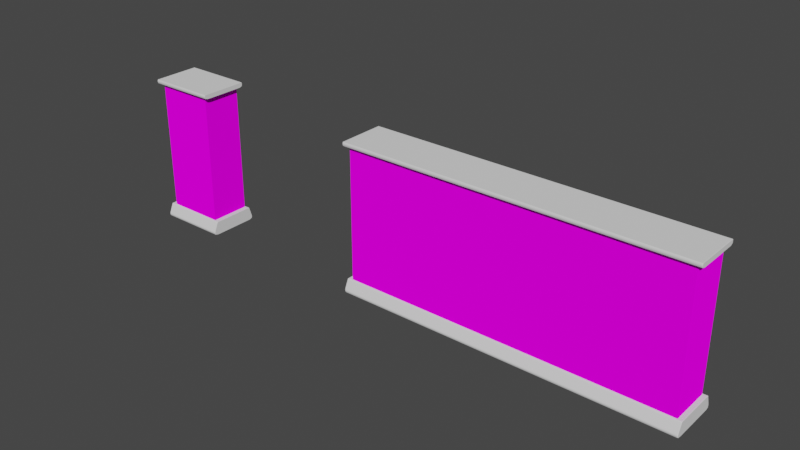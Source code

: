 # Source: Pared.blend  (saved by Blender 2.92.15; exported with 4.5.12 LTS)
import bpy
from mathutils import Matrix  # noqa: F401  (used for matrix-valued properties, if any)

bpy.ops.wm.read_factory_settings(use_empty=True)
scene = bpy.context.scene
scene.name = 'Scene'

# ---- collections
col_collection = bpy.data.collections.new('Collection'); scene.collection.children.link(col_collection)

# ---- images (referenced by path relative to the original .blend; pixels are not part of the script)
import os
ASSET_DIR = os.environ.get("B2B_ASSET_DIR", "")  # directory of the original .blend (textures are referenced by path, not embedded)
HERE = os.path.dirname(os.path.abspath(__file__))  # packed textures are extracted next to this script under _unpacked/

def load_image(name, relpath, width, height, colorspace="sRGB"):
    """Load a texture the original file referenced (path relative to the .blend, or extracted next to this script)."""
    p = next((c for c in (os.path.join(HERE, relpath), os.path.join(ASSET_DIR, relpath)) if relpath and os.path.exists(c)), "")
    if p:
        img = bpy.data.images.load(p, check_existing=True)
        img.name = name
    else:  # same state as the original file: an image datablock whose file is absent (Cycles renders it pink)
        img = bpy.data.images.new(name, width, height)
        img.source = "FILE"
        img.filepath = "//" + (relpath or name)
    img.colorspace_settings.name = colorspace
    return img
img_papelmural_jpg_001 = load_image('PapelMural.jpg.001', 'papelmural.jpg', 1024, 1024, 'sRGB')

# ---- materials (node trees are filled in below, after node groups)
mat_material_001 = bpy.data.materials.new('Material.001')
mat_material_001.use_transparent_shadow = False

# ---- material node trees
mat_material_001.use_nodes = True; mat_material_001.node_tree.nodes.clear()
_N = mat_material_001.node_tree.nodes; _L = mat_material_001.node_tree.links
n0 = _N.new('ShaderNodeOutputMaterial'); n0.name = 'Material Output'; n0.location = (300, 300)
n1 = _N.new('ShaderNodeBsdfDiffuse'); n1.name = 'Diffuse BSDF'; n1.location = (10, 300)
n1.inputs[1].default_value = 0.5
n2 = _N.new('ShaderNodeTexImage'); n2.name = 'Image Texture'; n2.location = (-280, 280)
n2.image = img_papelmural_jpg_001
_L.new(n1.outputs[0], n0.inputs[0])
_L.new(n2.outputs[0], n1.inputs[0])
n0.is_active_output = True

# ---- world
world_world = bpy.data.worlds.new('World'); scene.world = world_world
world_world.use_nodes = True; world_world.node_tree.nodes.clear()
_N = world_world.node_tree.nodes; _L = world_world.node_tree.links
n0 = _N.new('ShaderNodeOutputWorld'); n0.name = 'World Output'; n0.location = (300, 300)
n1 = _N.new('ShaderNodeBackground'); n1.name = 'Background'; n1.location = (10, 300)
n1.inputs[0].default_value = (0.05088, 0.05088, 0.05088, 1.0)
_L.new(n1.outputs[0], n0.inputs[0])
n0.is_active_output = True
world_world.color = (0.05088, 0.05088, 0.05088)
world_world.use_sun_shadow = False
world_world.sun_shadow_jitter_overblur = 0.0

# ---- meshes
me_cube = bpy.data.meshes.new('Cube')
me_cube.from_pydata([(1.001, -0.4384, 1.001), (1.001, -0.4384, -1.001), (1.001, -1.001, 1.001), (1.001, -1.001, -1.001), (-3.55, -0.4384, 1.001), (-3.55, -0.4384, -1.001), (-3.55, -1.001, 1.001), (-3.55, -1.001, -1.001), (0.9894, -0.4384, -1.001), (0.9894, -1.001, 1.001), (0.9894, -1.001, -1.001), (0.9894, -0.4384, 1.001), (-3.543, -0.4384, -1.001), (-3.543, -1.001, 1.001), (-3.543, -1.001, -1.001), (-3.543, -0.4384, 1.001), (1.001, -0.4384, 0.9622), (-3.55, -1.001, 0.9622), (1.001, -1.001, 0.9622), (-3.55, -0.4384, 0.9622), (0.9894, -0.4384, 0.9622), (0.9894, -1.001, 0.9622), (-3.543, -0.4384, 0.9622), (-3.543, -1.001, 0.9622), (1.001, -0.4384, -0.8555), (1.001, -1.001, -0.8555), (-3.55, -0.4384, -0.8555), (0.9894, -0.4384, -0.8555), (0.9894, -1.001, -0.8555), (-3.543, -0.4384, -0.8555), (-3.543, -1.001, -0.8555), (-3.55, -1.001, -0.8555), (-3.55, -0.97, -1.001), (1.001, -0.97, 1.001), (-3.55, -0.97, 1.001), (1.001, -0.97, -1.001), (0.9894, -0.97, -1.001), (0.9894, -0.97, 1.001), (-3.543, -0.97, -1.001), (-3.543, -0.97, 1.001), (1.001, -0.97, 0.9622), (-3.55, -0.97, 0.9622), (-3.55, -0.97, -0.8555), (1.001, -0.97, -0.8555), (-3.55, -0.4384, 1.001), (1.001, -0.4384, -1.001), (-3.55, -0.4384, 0.9622), (-3.55, -0.4384, -0.8555), (-3.55, -0.4384, -1.001), (1.001, -0.4384, 1.001), (0.9894, -0.4384, -1.001), (0.9894, -0.4384, 1.001), (-3.543, -0.4384, -1.001), (-3.543, -0.4384, 1.001), (1.001, -0.4384, 0.9622), (1.001, -0.4384, -0.8555), (-3.541, -1.001, -1.001), (-3.541, -0.4384, 1.001), (-3.541, -0.4384, -1.001), (-3.541, -1.001, 1.001), (-3.541, -1.001, 0.9622), (-3.541, -0.4384, 0.9622), (-3.541, -0.4384, -0.8555), (-3.541, -1.001, -0.8555), (-3.541, -0.97, 1.001), (-3.541, -0.97, -1.001), (-3.541, -0.4384, -1.001), (-3.541, -0.4384, 1.001), (-3.55, -1.001, -1.001), (1.001, -1.001, 1.001), (0.9894, -1.001, -1.001), (0.9894, -1.001, 1.001), (-3.543, -1.001, -1.001), (-3.543, -1.001, 1.001), (1.001, -1.001, 0.9622), (1.001, -1.001, -0.8555), (-3.55, -1.001, 1.001), (1.001, -1.001, -1.001), (-3.55, -1.001, 0.9622), (-3.55, -1.001, -0.8555), (-3.541, -1.001, 1.001), (-3.541, -1.001, -1.001), (-3.55, -0.4401, -1.001), (1.001, -0.4401, 1.001), (0.9894, -0.4401, -1.001), (0.9894, -0.4401, 1.001), (-3.543, -0.4401, -1.001), (-3.543, -0.4401, 1.001), (1.001, -0.4401, 0.9622), (1.001, -0.4401, -0.8555), (-3.55, -0.4401, 1.001), (1.001, -0.4401, -1.001), (-3.55, -0.4401, 0.9622), (-3.55, -0.4401, -0.8555), (-3.541, -0.4401, -1.001), (-3.541, -0.4401, 1.001)], [], [(73, 76, 6, 13), (23, 13, 6, 17), (46, 44, 4, 19), (70, 77, 3, 10), (74, 69, 2, 18), (20, 11, 0, 16), (61, 57, 11, 20), (81, 70, 10, 56), (18, 2, 9, 21), (69, 71, 9, 2), (68, 72, 14, 7), (19, 4, 15, 22), (60, 59, 13, 23), (80, 73, 13, 59), (63, 60, 23, 30), (26, 19, 22, 29), (25, 18, 21, 28), (62, 61, 20, 27), (27, 20, 16, 24), (75, 74, 18, 25), (47, 46, 19, 26), (30, 23, 17, 31), (14, 30, 31, 7), (48, 47, 26, 5), (77, 75, 25, 3), (8, 27, 24, 1), (58, 62, 27, 8), (3, 25, 28, 10), (5, 26, 29, 12), (56, 63, 30, 14), (91, 89, 43, 35), (68, 79, 42, 32), (79, 78, 41, 42), (89, 88, 40, 43), (95, 87, 39, 64), (82, 86, 38, 32), (83, 85, 37, 33), (94, 84, 36, 65), (88, 83, 33, 40), (84, 91, 35, 36), (78, 76, 34, 41), (87, 90, 34, 39), (15, 4, 44, 53), (8, 1, 45, 50), (16, 0, 49, 54), (58, 8, 50, 66), (0, 11, 51, 49), (5, 12, 52, 48), (57, 15, 53, 67), (24, 16, 54, 55), (1, 24, 55, 45), (82, 93, 47, 48), (93, 92, 46, 47), (92, 90, 44, 46), (11, 57, 67, 51), (12, 58, 66, 52), (86, 94, 65, 38), (85, 95, 64, 37), (10, 28, 63, 56), (12, 29, 62, 58), (29, 22, 61, 62), (28, 21, 60, 63), (71, 80, 59, 9), (21, 9, 59, 60), (72, 81, 56, 14), (22, 15, 57, 61), (38, 65, 81, 72), (37, 64, 80, 71), (17, 6, 76, 78), (31, 17, 78, 79), (7, 31, 79, 68), (35, 43, 75, 77), (43, 40, 74, 75), (64, 39, 73, 80), (32, 38, 72, 68), (33, 37, 71, 69), (65, 36, 70, 81), (40, 33, 69, 74), (36, 35, 77, 70), (39, 34, 76, 73), (51, 67, 95, 85), (52, 66, 94, 86), (41, 34, 90, 92), (42, 41, 92, 93), (32, 42, 93, 82), (53, 44, 90, 87), (50, 45, 91, 84), (54, 49, 83, 88), (66, 50, 84, 94), (49, 51, 85, 83), (48, 52, 86, 82), (67, 53, 87, 95), (55, 54, 88, 89), (45, 55, 89, 91)])
me_cube.polygons.foreach_set('use_smooth', [True] * 94)
_uv = me_cube.uv_layers.new(name='UVMap')
_uv.uv.foreach_set('vector', [-0.6227, 2.03, -0.6228, 2.037, -0.6228, 2.037, -0.6227, 2.03, -2.966, 0.9747, -2.966, 0.9947, -2.981, 0.9946, -2.981, 0.9747, 4.105, 0.9864, 4.105, 1.006, 4.105, 1.006, 4.105, 0.9864, -0.6149, -0.04209, -0.615, -0.03951, -0.615, -0.03951, -0.6149, -0.04209, -0.6188, 0.9786, -0.6189, 0.9986, -0.6189, 0.9986, -0.6188, 0.9786, 1.749, 0.9825, 1.749, 1.002, 1.743, 1.002, 1.743, 0.9825, 4.09, 0.9863, 4.09, 1.006, 1.749, 1.002, 1.749, 0.9825, -0.6111, -1.071, -0.6149, -0.04209, -0.6149, -0.04209, -0.6111, -1.071, -0.6188, 0.9786, -0.6189, 0.9986, -0.6247, 0.9985, -0.6247, 0.9786, -0.6189, 0.9986, -0.6189, 1.001, -0.6189, 1.001, -0.6189, 0.9986, -0.611, -1.078, -0.6111, -1.071, -0.6111, -1.071, -0.611, -1.078, 4.105, 0.9864, 4.105, 1.006, 4.091, 1.006, 4.091, 0.9864, -2.965, 0.9747, -2.965, 0.9947, -2.966, 0.9947, -2.966, 0.9747, -0.6227, 2.03, -0.6227, 2.03, -0.6227, 2.03, -0.6227, 2.03, -2.962, 0.03195, -2.965, 0.9747, -2.966, 0.9747, -2.963, 0.03195, 4.109, 0.04365, 4.105, 0.9864, 4.091, 0.9864, 4.094, 0.04362, -0.6152, 0.03583, -0.6188, 0.9786, -0.6247, 0.9786, -0.6211, 0.03582, 4.093, 0.04362, 4.09, 0.9863, 1.749, 0.9825, 1.753, 0.03975, 1.753, 0.03975, 1.749, 0.9825, 1.743, 0.9825, 1.747, 0.03974, -0.6152, 0.03583, -0.6188, 0.9786, -0.6188, 0.9786, -0.6152, 0.03583, 4.109, 0.04365, 4.105, 0.9864, 4.105, 0.9864, 4.109, 0.04365, -2.963, 0.03195, -2.966, 0.9747, -2.981, 0.9747, -2.977, 0.03192, -2.962, -0.04339, -2.963, 0.03195, -2.977, 0.03192, -2.977, -0.04341, 4.109, -0.03169, 4.109, 0.04365, 4.109, 0.04365, 4.109, -0.03169, -0.615, -0.03951, -0.6152, 0.03583, -0.6152, 0.03583, -0.615, -0.03951, 1.753, -0.03559, 1.753, 0.03975, 1.747, 0.03974, 1.747, -0.0356, 4.094, -0.03172, 4.093, 0.04362, 1.753, 0.03975, 1.753, -0.03559, -0.615, -0.03951, -0.6152, 0.03583, -0.6211, 0.03582, -0.6208, -0.03952, 4.109, -0.03169, 4.109, 0.04365, 4.094, 0.04362, 4.095, -0.03172, -2.961, -0.04339, -2.962, 0.03195, -2.963, 0.03195, -2.962, -0.04339, 1.409, 0.0507, 1.409, 0.1168, 0.7818, 0.1136, 0.7819, 0.04747, 5.897, 0.1259, 5.897, 0.1834, 5.874, 0.1832, 5.874, 0.1258, 5.897, 0.1834, 5.896, 0.9025, 5.873, 0.9024, 5.874, 0.1832, 1.409, 0.1168, 1.408, 0.9438, 0.7808, 0.9406, 0.7818, 0.1136, 1.732, 2.034, 1.732, 2.034, -0.4939, 2.03, -0.4939, 2.03, 1.744, -1.074, 1.744, -1.067, -0.4822, -1.071, -0.4822, -1.077, 1.736, 1.002, 1.736, 1.005, -0.49, 1.001, -0.49, 0.9988, 1.744, -1.067, 1.74, -0.0382, -0.4861, -0.04188, -0.4822, -1.07, 1.408, 0.9438, 1.408, 0.9613, 0.7808, 0.9581, 0.7808, 0.9406, 1.409, 0.04843, 1.409, 0.0507, 0.7819, 0.04747, 0.7819, 0.0452, 5.896, 0.9025, 5.896, 0.9178, 5.873, 0.9176, 5.873, 0.9024, 1.732, 2.034, 1.732, 2.041, -0.4939, 2.037, -0.4939, 2.03, 1.739, 2.034, 1.739, 2.041, 1.739, 2.041, 1.739, 2.034, 1.747, -0.03819, 1.747, -0.0356, 1.747, -0.0356, 1.747, -0.03819, 1.743, 0.9825, 1.743, 1.002, 1.743, 1.002, 1.743, 0.9825, 4.094, -0.03172, 1.753, -0.03559, 1.753, -0.03559, 4.094, -0.03172, 1.743, 1.002, 1.743, 1.005, 1.743, 1.005, 1.743, 1.002, 1.751, -1.074, 1.751, -1.067, 1.751, -1.067, 1.751, -1.074, 4.09, 1.006, 4.091, 1.006, 4.091, 1.006, 4.09, 1.006, 1.747, 0.03974, 1.743, 0.9825, 1.743, 0.9825, 1.747, 0.03974, 1.747, -0.0356, 1.747, 0.03974, 1.747, 0.03974, 1.747, -0.0356, 5.468, 0.1229, 5.468, 0.1804, 5.466, 0.1804, 5.466, 0.1229, 5.468, 0.1804, 5.467, 0.8996, 5.466, 0.8996, 5.466, 0.1804, 5.467, 0.8996, 5.467, 0.9148, 5.466, 0.9148, 5.466, 0.8996, 1.749, 1.002, 4.09, 1.006, 4.09, 1.006, 1.749, 1.002, 4.095, -0.03172, 4.094, -0.03172, 4.094, -0.03172, 4.095, -0.03172, 1.744, -1.067, 1.744, -1.067, -0.4822, -1.07, -0.4822, -1.071, 1.736, 1.005, 1.732, 2.034, -0.4939, 2.03, -0.49, 1.001, -0.6208, -0.03952, -0.6211, 0.03582, -2.962, 0.03195, -2.961, -0.04339, 4.095, -0.03172, 4.094, 0.04362, 4.093, 0.04362, 4.094, -0.03172, 4.094, 0.04362, 4.091, 0.9864, 4.09, 0.9863, 4.093, 0.04362, -0.6211, 0.03582, -0.6247, 0.9786, -2.965, 0.9747, -2.962, 0.03195, -0.6189, 1.001, -0.6227, 2.03, -0.6227, 2.03, -0.6189, 1.001, -0.6247, 0.9786, -0.6247, 0.9985, -2.965, 0.9947, -2.965, 0.9747, -0.6111, -1.071, -0.6111, -1.071, -0.6111, -1.071, -0.6111, -1.071, 4.091, 0.9864, 4.091, 1.006, 4.09, 1.006, 4.09, 0.9863, -0.4822, -1.071, -0.4822, -1.07, -0.6111, -1.071, -0.6111, -1.071, -0.49, 1.001, -0.4939, 2.03, -0.6227, 2.03, -0.6189, 1.001, 5.896, 0.9025, 5.896, 0.9178, 5.896, 0.9178, 5.896, 0.9025, 5.897, 0.1834, 5.896, 0.9025, 5.896, 0.9025, 5.897, 0.1834, 5.897, 0.1259, 5.897, 0.1834, 5.897, 0.1834, 5.897, 0.1259, 0.7819, 0.04747, 0.7818, 0.1136, 0.7455, 0.1134, 0.7456, 0.04729, 0.7818, 0.1136, 0.7808, 0.9406, 0.7445, 0.9404, 0.7455, 0.1134, -0.4939, 2.03, -0.4939, 2.03, -0.6227, 2.03, -0.6227, 2.03, -0.4822, -1.077, -0.4822, -1.071, -0.6111, -1.071, -0.611, -1.078, -0.49, 0.9988, -0.49, 1.001, -0.6189, 1.001, -0.6189, 0.9986, -0.4822, -1.07, -0.4861, -0.04188, -0.6149, -0.04209, -0.6111, -1.071, 0.7808, 0.9406, 0.7808, 0.9581, 0.7445, 0.9579, 0.7445, 0.9404, 0.7819, 0.0452, 0.7819, 0.04747, 0.7456, 0.04729, 0.7456, 0.04502, -0.4939, 2.03, -0.4939, 2.037, -0.6228, 2.037, -0.6227, 2.03, 1.743, 1.005, 1.739, 2.034, 1.732, 2.034, 1.736, 1.005, 1.751, -1.067, 1.751, -1.067, 1.744, -1.067, 1.744, -1.067, 5.873, 0.9024, 5.873, 0.9176, 5.467, 0.9148, 5.467, 0.8996, 5.874, 0.1832, 5.873, 0.9024, 5.467, 0.8996, 5.468, 0.1804, 5.874, 0.1258, 5.874, 0.1832, 5.468, 0.1804, 5.468, 0.1229, 1.739, 2.034, 1.739, 2.041, 1.732, 2.041, 1.732, 2.034, 1.411, 0.04844, 1.411, 0.05071, 1.409, 0.0507, 1.409, 0.04843, 1.41, 0.9438, 1.41, 0.9613, 1.408, 0.9613, 1.408, 0.9438, 1.751, -1.067, 1.747, -0.03819, 1.74, -0.0382, 1.744, -1.067, 1.743, 1.002, 1.743, 1.005, 1.736, 1.005, 1.736, 1.002, 1.751, -1.074, 1.751, -1.067, 1.744, -1.067, 1.744, -1.074, 1.739, 2.034, 1.739, 2.034, 1.732, 2.034, 1.732, 2.034, 1.411, 0.1168, 1.41, 0.9438, 1.408, 0.9438, 1.409, 0.1168, 1.411, 0.05071, 1.411, 0.1168, 1.409, 0.1168, 1.409, 0.0507])
me_cube.materials.append(mat_material_001)
me_cube.use_remesh_preserve_volume = False
me_cube.use_remesh_preserve_attributes = False
me_cube.use_mirror_vertex_groups = False
me_cube.update()
me_cube_001 = bpy.data.meshes.new('Cube.001')
me_cube_001.from_pydata([(-2.264, -0.3266, -1.0), (-2.264, -0.3266, -0.9469), (-2.264, 0.3266, -1.0), (-2.264, 0.3266, -0.9469), (2.414, -0.3266, -1.0), (2.414, -0.3266, -0.9469), (2.414, 0.3266, -1.0), (2.414, 0.3266, -0.9469), (-2.264, 0.2907, -1.014), (-2.264, 0.2907, -0.9469), (2.414, 0.2907, -1.014), (2.414, 0.2907, -0.9469), (-2.264, -0.2769, -1.014), (2.414, -0.2769, -0.9469), (-2.264, -0.2769, -0.9469), (2.414, -0.2769, -1.014), (-2.264, -0.337, -0.9734), (-2.264, 0.337, -0.9734), (2.414, 0.337, -0.9734), (2.414, -0.337, -0.9734), (2.414, 0.2907, -0.9803), (-2.264, 0.2907, -0.9803), (-2.264, -0.2769, -0.9803), (2.414, -0.2769, -0.9803), (2.405, 0.3266, -1.0), (2.405, 0.3266, -0.9469), (2.405, -0.3266, -1.0), (2.405, -0.3266, -0.9469), (2.405, 0.2907, -0.9469), (2.405, 0.2907, -1.014), (2.405, -0.2769, -0.9469), (2.405, -0.2769, -1.014), (2.405, -0.337, -0.9734), (2.405, 0.337, -0.9734), (-2.261, 0.3266, -1.0), (-2.261, -0.3266, -0.9469), (-2.261, 0.2907, -1.014), (-2.261, -0.2769, -1.014), (-2.261, -0.337, -0.9734), (-2.261, 0.3266, -0.9469), (-2.261, -0.3266, -1.0), (-2.261, 0.2907, -0.9469), (-2.261, -0.2769, -0.9469), (-2.261, 0.337, -0.9734), (-2.264, 0.3271, -0.9986), (2.414, 0.3271, -0.9986), (2.414, -0.3271, -0.9986), (2.414, 0.2907, -1.012), (-2.264, 0.2907, -1.012), (-2.264, -0.2769, -1.012), (2.414, -0.2769, -1.012), (-2.264, -0.3271, -0.9986), (2.405, 0.3271, -0.9986), (2.405, -0.3271, -0.9986), (-2.261, 0.3271, -0.9986), (-2.261, -0.3271, -0.9986), (-2.264, -0.3269, -0.9478), (-2.264, 0.3269, -0.9478), (2.414, 0.3269, -0.9478), (2.414, -0.3269, -0.9478), (2.414, 0.2907, -0.948), (-2.264, 0.2907, -0.948), (-2.264, -0.2769, -0.948), (2.414, -0.2769, -0.948), (2.405, -0.3269, -0.9478), (2.405, 0.3269, -0.9478), (-2.261, 0.3269, -0.9478), (-2.261, -0.3269, -0.9478), (-2.264, 0.3243, -0.9469), (2.414, 0.3243, -1.001), (-2.264, 0.3243, -1.001), (2.414, 0.3243, -0.9469), (2.414, 0.334, -0.9739), (-2.264, 0.334, -0.9739), (2.405, 0.3243, -1.001), (2.405, 0.3243, -0.9469), (-2.261, 0.3243, -1.001), (-2.261, 0.3243, -0.9469), (-2.264, 0.3248, -0.9995), (2.414, 0.3248, -0.9995), (2.414, 0.3246, -0.9478), (-2.264, 0.3246, -0.9478), (-2.264, -0.3251, -1.0), (2.414, -0.3251, -0.9469), (-2.264, -0.3251, -0.9469), (2.414, -0.3251, -1.0), (-2.264, -0.3352, -0.9736), (2.414, -0.3352, -0.9736), (2.405, -0.3251, -0.9469), (2.405, -0.3251, -1.0), (-2.261, -0.3251, -1.0), (-2.261, -0.3251, -0.9469), (2.414, -0.3256, -0.999), (-2.264, -0.3256, -0.999), (-2.264, -0.3254, -0.9478), (2.414, -0.3254, -0.9478), (-2.264, 0.295, -1.012), (2.414, 0.295, -0.9469), (2.414, 0.2963, -0.9795), (2.405, 0.295, -1.012), (2.405, 0.295, -0.9469), (-2.261, 0.295, -1.012), (-2.261, 0.295, -0.9469), (2.414, 0.2951, -1.01), (2.414, 0.2951, -0.948), (-2.264, 0.295, -0.9469), (2.414, 0.295, -1.012), (-2.264, 0.2963, -0.9795), (-2.264, 0.2951, -1.01), (-2.264, 0.2951, -0.948), (-2.264, -0.2789, -0.9469), (2.414, -0.2789, -1.013), (-2.264, -0.2793, -0.9801), (-2.264, -0.2789, -1.012), (-2.264, -0.2789, -0.948), (-2.264, -0.2789, -1.013), (2.414, -0.2789, -0.9469), (2.414, -0.2793, -0.9801), (2.405, -0.2789, -0.9469), (2.405, -0.2789, -1.013), (-2.261, -0.2789, -1.013), (-2.261, -0.2789, -0.9469), (2.414, -0.2789, -1.012), (2.414, -0.2789, -0.948), (-2.264, 0.286, -0.9469), (2.414, 0.286, -1.014), (-2.264, 0.286, -1.014), (2.414, 0.286, -0.9469), (2.414, 0.286, -0.9803), (-2.264, 0.286, -0.9803), (2.405, 0.286, -1.014), (2.405, 0.286, -0.9469), (-2.261, 0.286, -1.014), (-2.261, 0.286, -0.9469), (-2.264, 0.286, -1.012), (2.414, 0.286, -1.012), (2.414, 0.286, -0.948), (-2.264, 0.286, -0.948)], [], [(81, 68, 3, 57), (65, 25, 7, 58), (95, 83, 5, 59), (67, 35, 1, 56), (89, 85, 4, 26), (91, 84, 1, 35), (102, 105, 9, 41), (99, 106, 10, 29), (104, 97, 11, 60), (137, 124, 9, 61), (114, 110, 14, 62), (133, 124, 14, 42), (130, 125, 15, 31), (136, 127, 13, 63), (135, 128, 23, 50), (113, 112, 22, 49), (134, 129, 21, 48), (103, 98, 20, 47), (55, 38, 16, 51), (92, 87, 19, 46), (52, 33, 18, 45), (78, 73, 17, 44), (54, 43, 33, 52), (46, 19, 32, 53), (132, 130, 31, 37), (127, 131, 30, 13), (101, 99, 29, 36), (97, 100, 28, 11), (83, 88, 27, 5), (90, 89, 26, 40), (59, 5, 27, 64), (66, 39, 25, 65), (57, 3, 39, 66), (82, 90, 40, 0), (96, 101, 36, 8), (126, 132, 37, 12), (44, 17, 43, 54), (53, 32, 38, 55), (131, 133, 42, 30), (100, 102, 41, 28), (88, 91, 35, 27), (64, 27, 35, 67), (26, 53, 55, 40), (2, 44, 54, 34), (4, 46, 53, 26), (34, 54, 52, 24), (70, 78, 44, 2), (24, 52, 45, 6), (85, 92, 46, 4), (40, 55, 51, 0), (106, 103, 47, 10), (126, 134, 48, 8), (115, 113, 49, 12), (125, 135, 50, 15), (32, 64, 67, 38), (17, 57, 66, 43), (43, 66, 65, 33), (19, 59, 64, 32), (128, 136, 63, 23), (112, 114, 62, 22), (129, 137, 61, 21), (98, 104, 60, 20), (38, 67, 56, 16), (87, 95, 59, 19), (33, 65, 58, 18), (73, 81, 57, 17), (107, 109, 81, 73), (18, 58, 80, 72), (6, 45, 79, 69), (96, 108, 78, 70), (25, 39, 77, 75), (2, 34, 76, 70), (7, 25, 75, 71), (34, 24, 74, 76), (108, 107, 73, 78), (45, 18, 72, 79), (58, 7, 71, 80), (24, 6, 69, 74), (39, 3, 68, 77), (109, 105, 68, 81), (117, 123, 95, 87), (16, 56, 94, 86), (0, 51, 93, 82), (111, 122, 92, 85), (118, 121, 91, 88), (115, 120, 90, 82), (120, 119, 89, 90), (116, 118, 88, 83), (122, 117, 87, 92), (51, 16, 86, 93), (56, 1, 84, 94), (121, 110, 84, 91), (119, 111, 85, 89), (123, 116, 83, 95), (61, 9, 105, 109), (48, 21, 107, 108), (8, 48, 108, 96), (21, 61, 109, 107), (72, 80, 104, 98), (69, 79, 103, 106), (75, 77, 102, 100), (70, 76, 101, 96), (71, 75, 100, 97), (76, 74, 99, 101), (79, 72, 98, 103), (80, 71, 97, 104), (74, 69, 106, 99), (77, 68, 105, 102), (63, 13, 116, 123), (31, 15, 111, 119), (42, 14, 110, 121), (50, 23, 117, 122), (13, 30, 118, 116), (37, 31, 119, 120), (12, 37, 120, 115), (30, 42, 121, 118), (15, 50, 122, 111), (23, 63, 123, 117), (86, 94, 114, 112), (82, 93, 113, 115), (93, 86, 112, 113), (94, 84, 110, 114), (22, 62, 137, 129), (20, 60, 136, 128), (10, 47, 135, 125), (12, 49, 134, 126), (28, 41, 133, 131), (8, 36, 132, 126), (11, 28, 131, 127), (36, 29, 130, 132), (49, 22, 129, 134), (47, 20, 128, 135), (60, 11, 127, 136), (29, 10, 125, 130), (41, 9, 124, 133), (62, 14, 124, 137)])
me_cube_001.polygons.foreach_set('use_smooth', [True] * 136)
_uv = me_cube_001.uv_layers.new(name='UVMap')
_uv.uv.foreach_set('vector', [0.6208, 0.2491, 0.6248, 0.2491, 0.625, 0.25, 0.6207, 0.25, 0.6207, 0.4995, 0.625, 0.4995, 0.625, 0.5, 0.6207, 0.5, 0.6208, 0.7494, 0.6249, 0.7494, 0.625, 0.75, 0.6207, 0.75, 0.6207, 0.9998, 0.625, 0.9998, 0.625, 1.0, 0.6207, 1.0, 0.3745, 0.7494, 0.3752, 0.7494, 0.375, 0.75, 0.3745, 0.75, 0.8748, 0.7494, 0.875, 0.7494, 0.875, 0.75, 0.8748, 0.75, 0.8748, 0.5121, 0.875, 0.5121, 0.875, 0.5137, 0.8748, 0.5137, 0.3745, 0.5121, 0.375, 0.5121, 0.375, 0.5137, 0.3745, 0.5137, 0.6207, 0.5121, 0.625, 0.5121, 0.625, 0.5137, 0.6207, 0.5137, 0.6207, 0.2345, 0.625, 0.2345, 0.625, 0.2363, 0.6207, 0.2363, 0.6206, 0.01828, 0.6251, 0.01825, 0.625, 0.019, 0.6207, 0.019, 0.8748, 0.5155, 0.875, 0.5155, 0.875, 0.731, 0.8748, 0.731, 0.3745, 0.5155, 0.375, 0.5155, 0.375, 0.731, 0.3745, 0.731, 0.6207, 0.5155, 0.625, 0.5155, 0.625, 0.731, 0.6207, 0.731, 0.3815, 0.5155, 0.5, 0.5155, 0.5, 0.731, 0.3815, 0.731, 0.3817, 0.01828, 0.5, 0.01826, 0.5, 0.019, 0.3815, 0.019, 0.3815, 0.2345, 0.5, 0.2345, 0.5, 0.2363, 0.3815, 0.2363, 0.3817, 0.5121, 0.5, 0.5121, 0.5, 0.5137, 0.3815, 0.5137, 0.3815, 0.9998, 0.5, 0.9998, 0.5, 1.0, 0.3815, 1.0, 0.3813, 0.7494, 0.5, 0.7494, 0.5, 0.75, 0.3815, 0.75, 0.3815, 0.4995, 0.5, 0.4995, 0.5, 0.5, 0.3815, 0.5, 0.3813, 0.2491, 0.5, 0.2491, 0.5, 0.25, 0.3815, 0.25, 0.3815, 0.2502, 0.5, 0.2502, 0.5, 0.4995, 0.3815, 0.4995, 0.3815, 0.75, 0.5, 0.75, 0.5, 0.7505, 0.3815, 0.7505, 0.1252, 0.5155, 0.3745, 0.5155, 0.3745, 0.731, 0.1252, 0.731, 0.625, 0.5155, 0.6255, 0.5155, 0.6255, 0.731, 0.625, 0.731, 0.1252, 0.5121, 0.3745, 0.5121, 0.3745, 0.5137, 0.1252, 0.5137, 0.625, 0.5121, 0.6255, 0.5121, 0.6255, 0.5137, 0.625, 0.5137, 0.6249, 0.7494, 0.6255, 0.7494, 0.6255, 0.75, 0.625, 0.75, 0.1252, 0.7494, 0.3745, 0.7494, 0.3745, 0.75, 0.1252, 0.75, 0.6207, 0.75, 0.625, 0.75, 0.625, 0.7505, 0.6207, 0.7505, 0.6207, 0.2502, 0.625, 0.2502, 0.625, 0.4995, 0.6207, 0.4995, 0.6207, 0.25, 0.625, 0.25, 0.625, 0.2502, 0.6207, 0.2502, 0.125, 0.7494, 0.1252, 0.7494, 0.1252, 0.75, 0.125, 0.75, 0.125, 0.5121, 0.1252, 0.5121, 0.1252, 0.5137, 0.125, 0.5137, 0.125, 0.5155, 0.1252, 0.5155, 0.1252, 0.731, 0.125, 0.731, 0.3815, 0.25, 0.5, 0.25, 0.5, 0.2502, 0.3815, 0.2502, 0.3815, 0.7505, 0.5, 0.7505, 0.5, 0.9998, 0.3815, 0.9998, 0.6255, 0.5155, 0.8748, 0.5155, 0.8748, 0.731, 0.6255, 0.731, 0.6255, 0.5121, 0.8748, 0.5121, 0.8748, 0.5137, 0.6255, 0.5137, 0.6255, 0.7494, 0.8748, 0.7494, 0.8748, 0.75, 0.6255, 0.75, 0.6207, 0.7505, 0.625, 0.7505, 0.625, 0.9998, 0.6207, 0.9998, 0.375, 0.7505, 0.3815, 0.7505, 0.3815, 0.9998, 0.375, 0.9998, 0.375, 0.25, 0.3815, 0.25, 0.3815, 0.2502, 0.375, 0.2502, 0.375, 0.75, 0.3815, 0.75, 0.3815, 0.7505, 0.375, 0.7505, 0.375, 0.2502, 0.3815, 0.2502, 0.3815, 0.4995, 0.375, 0.4995, 0.3755, 0.2491, 0.3813, 0.2491, 0.3815, 0.25, 0.375, 0.25, 0.375, 0.4995, 0.3815, 0.4995, 0.3815, 0.5, 0.375, 0.5, 0.3752, 0.7494, 0.3813, 0.7494, 0.3815, 0.75, 0.375, 0.75, 0.375, 0.9998, 0.3815, 0.9998, 0.3815, 1.0, 0.375, 1.0, 0.375, 0.5121, 0.3817, 0.5121, 0.3815, 0.5137, 0.375, 0.5137, 0.375, 0.2345, 0.3815, 0.2345, 0.3815, 0.2363, 0.375, 0.2363, 0.3748, 0.01825, 0.3817, 0.01828, 0.3815, 0.019, 0.375, 0.019, 0.375, 0.5155, 0.3815, 0.5155, 0.3815, 0.731, 0.375, 0.731, 0.5, 0.7505, 0.6207, 0.7505, 0.6207, 0.9998, 0.5, 0.9998, 0.5, 0.25, 0.6207, 0.25, 0.6207, 0.2502, 0.5, 0.2502, 0.5, 0.2502, 0.6207, 0.2502, 0.6207, 0.4995, 0.5, 0.4995, 0.5, 0.75, 0.6207, 0.75, 0.6207, 0.7505, 0.5, 0.7505, 0.5, 0.5155, 0.6207, 0.5155, 0.6207, 0.731, 0.5, 0.731, 0.5, 0.01826, 0.6206, 0.01828, 0.6207, 0.019, 0.5, 0.019, 0.5, 0.2345, 0.6207, 0.2345, 0.6207, 0.2363, 0.5, 0.2363, 0.5, 0.5121, 0.6207, 0.5121, 0.6207, 0.5137, 0.5, 0.5137, 0.5, 0.9998, 0.6207, 0.9998, 0.6207, 1.0, 0.5, 1.0, 0.5, 0.7494, 0.6208, 0.7494, 0.6207, 0.75, 0.5, 0.75, 0.5, 0.4995, 0.6207, 0.4995, 0.6207, 0.5, 0.5, 0.5, 0.5, 0.2491, 0.6208, 0.2491, 0.6207, 0.25, 0.5, 0.25, 0.5, 0.2379, 0.6207, 0.2379, 0.6208, 0.2491, 0.5, 0.2491, 0.5, 0.5, 0.6207, 0.5, 0.6208, 0.5009, 0.5, 0.5009, 0.375, 0.5, 0.3815, 0.5, 0.3813, 0.5009, 0.3752, 0.5009, 0.3749, 0.2379, 0.3817, 0.2379, 0.3813, 0.2491, 0.3755, 0.2491, 0.6255, 0.5, 0.8748, 0.5, 0.8748, 0.5009, 0.6255, 0.5009, 0.125, 0.5, 0.1252, 0.5, 0.1252, 0.5009, 0.125, 0.5009, 0.625, 0.5, 0.6255, 0.5, 0.6255, 0.5009, 0.6249, 0.5009, 0.1252, 0.5, 0.3745, 0.5, 0.3745, 0.5009, 0.1252, 0.5009, 0.3817, 0.2379, 0.5, 0.2379, 0.5, 0.2491, 0.3813, 0.2491, 0.3815, 0.5, 0.5, 0.5, 0.5, 0.5009, 0.3813, 0.5009, 0.6207, 0.5, 0.625, 0.5, 0.6249, 0.5009, 0.6208, 0.5009, 0.3745, 0.5, 0.375, 0.5, 0.3752, 0.5009, 0.3745, 0.5009, 0.8748, 0.5, 0.875, 0.5, 0.875, 0.5009, 0.8748, 0.5009, 0.6207, 0.2379, 0.6251, 0.2379, 0.6248, 0.2491, 0.6208, 0.2491, 0.5, 0.7317, 0.6206, 0.7317, 0.6208, 0.7494, 0.5, 0.7494, 0.5, 0.0, 0.6207, 0.0, 0.6208, 0.0005616, 0.5, 0.0005758, 0.375, 0.0, 0.3815, 0.0, 0.3813, 0.0005566, 0.3754, 0.0006226, 0.3749, 0.7317, 0.3817, 0.7317, 0.3813, 0.7494, 0.3752, 0.7494, 0.6255, 0.7317, 0.8748, 0.7317, 0.8748, 0.7494, 0.6255, 0.7494, 0.125, 0.7317, 0.1252, 0.7317, 0.1252, 0.7494, 0.125, 0.7494, 0.1252, 0.7317, 0.3745, 0.7317, 0.3745, 0.7494, 0.1252, 0.7494, 0.625, 0.7317, 0.6255, 0.7317, 0.6255, 0.7494, 0.6249, 0.7494, 0.3817, 0.7317, 0.5, 0.7317, 0.5, 0.7494, 0.3813, 0.7494, 0.3815, 0.0, 0.5, 0.0, 0.5, 0.0005758, 0.3813, 0.0005566, 0.6207, 0.0, 0.625, 0.0, 0.6248, 0.0006017, 0.6208, 0.0005616, 0.8748, 0.7317, 0.875, 0.7317, 0.875, 0.7494, 0.8748, 0.7494, 0.3745, 0.7317, 0.3749, 0.7317, 0.3752, 0.7494, 0.3745, 0.7494, 0.6206, 0.7317, 0.625, 0.7317, 0.6249, 0.7494, 0.6208, 0.7494, 0.6207, 0.2363, 0.625, 0.2363, 0.6251, 0.2379, 0.6207, 0.2379, 0.3815, 0.2363, 0.5, 0.2363, 0.5, 0.2379, 0.3817, 0.2379, 0.375, 0.2363, 0.3815, 0.2363, 0.3817, 0.2379, 0.3749, 0.2379, 0.5, 0.2363, 0.6207, 0.2363, 0.6207, 0.2379, 0.5, 0.2379, 0.5, 0.5009, 0.6208, 0.5009, 0.6207, 0.5121, 0.5, 0.5121, 0.3752, 0.5009, 0.3813, 0.5009, 0.3817, 0.5121, 0.375, 0.5121, 0.6255, 0.5009, 0.8748, 0.5009, 0.8748, 0.5121, 0.6255, 0.5121, 0.125, 0.5009, 0.1252, 0.5009, 0.1252, 0.5121, 0.125, 0.5121, 0.6249, 0.5009, 0.6255, 0.5009, 0.6255, 0.5121, 0.625, 0.5121, 0.1252, 0.5009, 0.3745, 0.5009, 0.3745, 0.5121, 0.1252, 0.5121, 0.3813, 0.5009, 0.5, 0.5009, 0.5, 0.5121, 0.3817, 0.5121, 0.6208, 0.5009, 0.6249, 0.5009, 0.625, 0.5121, 0.6207, 0.5121, 0.3745, 0.5009, 0.3752, 0.5009, 0.375, 0.5121, 0.3745, 0.5121, 0.8748, 0.5009, 0.875, 0.5009, 0.875, 0.5121, 0.8748, 0.5121, 0.6207, 0.731, 0.625, 0.731, 0.625, 0.7317, 0.6206, 0.7317, 0.3745, 0.731, 0.375, 0.731, 0.3749, 0.7317, 0.3745, 0.7317, 0.8748, 0.731, 0.875, 0.731, 0.875, 0.7317, 0.8748, 0.7317, 0.3815, 0.731, 0.5, 0.731, 0.5, 0.7317, 0.3817, 0.7317, 0.625, 0.731, 0.6255, 0.731, 0.6255, 0.7317, 0.625, 0.7317, 0.1252, 0.731, 0.3745, 0.731, 0.3745, 0.7317, 0.1252, 0.7317, 0.125, 0.731, 0.1252, 0.731, 0.1252, 0.7317, 0.125, 0.7317, 0.6255, 0.731, 0.8748, 0.731, 0.8748, 0.7317, 0.6255, 0.7317, 0.375, 0.731, 0.3815, 0.731, 0.3817, 0.7317, 0.3749, 0.7317, 0.5, 0.731, 0.6207, 0.731, 0.6206, 0.7317, 0.5, 0.7317, 0.5, 0.0005758, 0.6208, 0.0005616, 0.6206, 0.01828, 0.5, 0.01826, 0.3754, 0.0006226, 0.3813, 0.0005566, 0.3817, 0.01828, 0.3748, 0.01825, 0.3813, 0.0005566, 0.5, 0.0005758, 0.5, 0.01826, 0.3817, 0.01828, 0.6208, 0.0005616, 0.6248, 0.0006017, 0.6251, 0.01825, 0.6206, 0.01828, 0.5, 0.019, 0.6207, 0.019, 0.6207, 0.2345, 0.5, 0.2345, 0.5, 0.5137, 0.6207, 0.5137, 0.6207, 0.5155, 0.5, 0.5155, 0.375, 0.5137, 0.3815, 0.5137, 0.3815, 0.5155, 0.375, 0.5155, 0.375, 0.019, 0.3815, 0.019, 0.3815, 0.2345, 0.375, 0.2345, 0.6255, 0.5137, 0.8748, 0.5137, 0.8748, 0.5155, 0.6255, 0.5155, 0.125, 0.5137, 0.1252, 0.5137, 0.1252, 0.5155, 0.125, 0.5155, 0.625, 0.5137, 0.6255, 0.5137, 0.6255, 0.5155, 0.625, 0.5155, 0.1252, 0.5137, 0.3745, 0.5137, 0.3745, 0.5155, 0.1252, 0.5155, 0.3815, 0.019, 0.5, 0.019, 0.5, 0.2345, 0.3815, 0.2345, 0.3815, 0.5137, 0.5, 0.5137, 0.5, 0.5155, 0.3815, 0.5155, 0.6207, 0.5137, 0.625, 0.5137, 0.625, 0.5155, 0.6207, 0.5155, 0.3745, 0.5137, 0.375, 0.5137, 0.375, 0.5155, 0.3745, 0.5155, 0.8748, 0.5137, 0.875, 0.5137, 0.875, 0.5155, 0.8748, 0.5155, 0.6207, 0.019, 0.625, 0.019, 0.625, 0.2345, 0.6207, 0.2345])
me_cube_001.use_remesh_fix_poles = True
me_cube_001.use_remesh_preserve_attributes = False
me_cube_001.update()
me_cube_002 = bpy.data.meshes.new('Cube.002')
me_cube_002.from_pydata([(-2.264, -0.3466, -1.0), (-2.264, -0.3466, -0.9469), (-2.264, 0.3466, -1.0), (-2.264, 0.3466, -0.9469), (2.414, -0.3466, -1.0), (2.414, -0.3466, -0.9469), (2.414, 0.3466, -1.0), (2.414, 0.3466, -0.9469), (-2.264, 0.3085, -1.014), (-2.264, 0.3085, -0.8213), (2.414, 0.3085, -1.014), (2.414, 0.3085, -0.8213), (-2.264, -0.2939, -1.014), (2.414, -0.2939, -0.8213), (-2.264, -0.2939, -0.8213), (2.414, -0.2939, -1.014), (-2.264, -0.3577, -0.9734), (-2.264, 0.3577, -0.9734), (2.414, 0.3577, -0.9734), (2.414, -0.3577, -0.9734), (2.414, 0.3085, -0.9803), (-2.264, 0.3085, -0.9803), (-2.264, -0.2939, -0.9803), (2.414, -0.2939, -0.9803), (-2.259, 0.3466, -1.0), (-2.259, 0.3466, -0.9469), (-2.259, -0.3466, -1.0), (-2.259, -0.3466, -0.9469), (-2.259, 0.3085, -0.8213), (-2.259, 0.3085, -1.014), (-2.259, -0.2939, -0.8213), (-2.259, -0.2939, -1.014), (-2.259, -0.3577, -0.9734), (-2.259, 0.3577, -0.9734), (2.4, 0.3466, -0.9469), (2.4, -0.3466, -1.0), (2.4, 0.3085, -0.8213), (2.4, -0.2939, -0.8213), (2.4, 0.3577, -0.9734), (2.4, 0.3466, -1.0), (2.4, -0.3466, -0.9469), (2.4, 0.3085, -1.014), (2.4, -0.2939, -1.014), (2.4, -0.3577, -0.9734), (-2.264, 0.3099, -0.826), (2.414, 0.3099, -1.013), (-2.264, 0.3099, -1.013), (2.414, 0.3099, -0.826), (2.414, 0.3104, -0.9801), (-2.264, 0.3104, -0.9801), (-2.259, 0.3099, -1.013), (-2.259, 0.3099, -0.826), (2.4, 0.3099, -0.826), (2.4, 0.3099, -1.013), (-2.264, -0.2691, -0.8213), (2.414, -0.2691, -1.014), (-2.264, -0.2691, -1.014), (2.414, -0.2691, -0.8213), (2.414, -0.2691, -0.9803), (-2.264, -0.2691, -0.9803), (-2.259, -0.2691, -1.014), (-2.259, -0.2691, -0.8213), (2.4, -0.2691, -0.8213), (2.4, -0.2691, -1.014), (-2.264, 0.3019, -0.8213), (2.414, 0.3019, -1.014), (-2.264, 0.3019, -0.9803), (-2.264, 0.3019, -1.014), (2.414, 0.3019, -0.8213), (2.414, 0.3019, -0.9803), (-2.259, 0.3019, -1.014), (-2.259, 0.3019, -0.8213), (2.4, 0.3019, -0.8213), (2.4, 0.3019, -1.014), (-2.264, 0.3482, -0.9962), (2.414, 0.3482, -0.9962), (2.414, -0.3482, -0.9962), (2.414, 0.3085, -1.009), (-2.264, 0.3085, -1.009), (-2.264, -0.2939, -1.009), (2.414, -0.2939, -1.009), (-2.264, -0.3482, -0.9962), (-2.259, 0.3482, -0.9962), (-2.259, -0.3482, -0.9962), (2.4, -0.3482, -0.9962), (2.4, 0.3482, -0.9962), (-2.264, 0.31, -1.009), (2.414, 0.31, -1.009), (-2.264, -0.2691, -1.009), (2.414, -0.2691, -1.009), (2.414, 0.3019, -1.009), (-2.264, 0.3019, -1.009), (-2.264, -0.2984, -1.013), (2.414, -0.2984, -0.832), (-2.264, -0.2984, -0.832), (2.414, -0.2984, -1.013), (-2.264, -0.2994, -0.9797), (2.414, -0.2994, -0.9797), (-2.259, -0.2984, -0.832), (-2.259, -0.2984, -1.013), (2.4, -0.2984, -0.832), (2.4, -0.2984, -1.013), (2.414, -0.2985, -1.008), (-2.264, -0.2985, -1.008), (-2.264, -0.3467, -0.9472), (-2.264, 0.3467, -0.9472), (2.414, 0.3467, -0.9472), (2.414, -0.3467, -0.9472), (2.414, 0.3085, -0.8235), (-2.264, 0.3085, -0.8235), (-2.264, -0.2939, -0.8235), (2.414, -0.2939, -0.8235), (-2.259, -0.3467, -0.9472), (-2.259, 0.3467, -0.9472), (2.4, -0.3467, -0.9472), (2.4, 0.3467, -0.9472), (2.414, 0.31, -0.8282), (-2.264, 0.31, -0.8282), (2.414, -0.2691, -0.8235), (-2.264, -0.2691, -0.8235), (2.414, 0.3019, -0.8235), (-2.264, 0.3019, -0.8235), (-2.264, -0.2984, -0.8341), (2.414, -0.2984, -0.8341), (-2.264, -0.3406, -1.002), (2.414, -0.3406, -0.9326), (2.414, -0.3504, -0.9742), (-2.259, -0.3406, -0.9326), (-2.259, -0.3406, -1.002), (2.4, -0.3406, -0.9326), (2.4, -0.3406, -1.002), (2.414, -0.342, -0.9977), (-2.264, -0.3406, -0.9326), (2.414, -0.3406, -1.002), (-2.264, -0.3504, -0.9742), (-2.264, -0.342, -0.9977), (-2.264, -0.3407, -0.9332), (2.414, -0.3407, -0.9332), (-2.264, 0.3419, -0.9313), (2.414, 0.3419, -1.002), (-2.264, 0.3516, -0.9743), (-2.264, 0.3419, -1.002), (2.414, 0.3419, -0.9313), (2.414, 0.3516, -0.9743), (-2.259, 0.3419, -1.002), (-2.259, 0.3419, -0.9313), (2.4, 0.3419, -0.9313), (2.4, 0.3419, -1.002), (2.414, 0.3433, -0.9978), (-2.264, 0.3433, -0.9978), (2.414, 0.342, -0.932), (-2.264, 0.342, -0.932)], [], [(151, 138, 3, 105), (115, 34, 7, 106), (137, 125, 5, 107), (112, 27, 1, 104), (130, 133, 4, 35), (127, 132, 1, 27), (51, 44, 9, 28), (53, 45, 10, 41), (116, 47, 11, 108), (121, 64, 9, 109), (122, 94, 14, 110), (61, 54, 14, 30), (63, 55, 15, 42), (118, 57, 13, 111), (89, 58, 23, 80), (103, 96, 22, 79), (91, 66, 21, 78), (87, 48, 20, 77), (83, 32, 16, 81), (131, 126, 19, 76), (85, 38, 18, 75), (149, 140, 17, 74), (74, 17, 33, 82), (84, 43, 32, 83), (56, 60, 31, 12), (62, 61, 30, 37), (46, 50, 29, 8), (52, 51, 28, 36), (129, 127, 27, 40), (124, 128, 26, 0), (114, 40, 27, 112), (105, 3, 25, 113), (107, 5, 40, 114), (125, 129, 40, 5), (47, 52, 36, 11), (57, 62, 37, 13), (76, 19, 43, 84), (82, 33, 38, 85), (60, 63, 42, 31), (50, 53, 41, 29), (128, 130, 35, 26), (113, 25, 34, 115), (144, 147, 53, 50), (142, 146, 52, 47), (146, 145, 51, 52), (141, 144, 50, 46), (78, 21, 49, 86), (148, 143, 48, 87), (150, 142, 47, 116), (147, 139, 45, 53), (145, 138, 44, 51), (109, 9, 44, 117), (70, 73, 63, 60), (68, 72, 62, 57), (72, 71, 61, 62), (67, 70, 60, 56), (79, 22, 59, 88), (90, 69, 58, 89), (120, 68, 57, 118), (73, 65, 55, 63), (71, 64, 54, 61), (110, 14, 54, 119), (28, 9, 64, 71), (41, 10, 65, 73), (108, 11, 68, 120), (77, 20, 69, 90), (8, 29, 70, 67), (36, 28, 71, 72), (11, 36, 72, 68), (29, 41, 73, 70), (88, 59, 66, 91), (119, 54, 64, 121), (56, 88, 91, 67), (10, 77, 90, 65), (65, 90, 89, 55), (12, 79, 88, 56), (139, 148, 87, 45), (8, 78, 86, 46), (24, 82, 85, 39), (4, 76, 84, 35), (35, 84, 83, 26), (2, 74, 82, 24), (141, 149, 74, 2), (39, 85, 75, 6), (133, 131, 76, 4), (26, 83, 81, 0), (45, 87, 77, 10), (67, 91, 78, 8), (92, 103, 79, 12), (55, 89, 80, 15), (124, 135, 103, 92), (15, 80, 102, 95), (31, 42, 101, 99), (13, 37, 100, 93), (12, 31, 99, 92), (37, 30, 98, 100), (80, 23, 97, 102), (135, 134, 96, 103), (136, 132, 94, 122), (30, 14, 94, 98), (42, 15, 95, 101), (111, 13, 93, 123), (23, 111, 123, 97), (134, 136, 122, 96), (59, 119, 121, 66), (20, 108, 120, 69), (22, 110, 119, 59), (69, 120, 118, 58), (21, 109, 117, 49), (143, 150, 116, 48), (33, 113, 115, 38), (19, 107, 114, 43), (17, 105, 113, 33), (43, 114, 112, 32), (58, 118, 111, 23), (96, 122, 110, 22), (66, 121, 109, 21), (48, 116, 108, 20), (32, 112, 104, 16), (126, 137, 107, 19), (38, 115, 106, 18), (140, 151, 105, 17), (97, 123, 137, 126), (16, 104, 136, 134), (104, 1, 132, 136), (81, 16, 134, 135), (0, 81, 135, 124), (95, 102, 131, 133), (99, 101, 130, 128), (93, 100, 129, 125), (92, 99, 128, 124), (100, 98, 127, 129), (102, 97, 126, 131), (98, 94, 132, 127), (101, 95, 133, 130), (123, 93, 125, 137), (49, 117, 151, 140), (18, 106, 150, 143), (46, 86, 149, 141), (6, 75, 148, 139), (25, 3, 138, 145), (39, 6, 139, 147), (106, 7, 142, 150), (75, 18, 143, 148), (2, 24, 144, 141), (34, 25, 145, 146), (7, 34, 146, 142), (24, 39, 147, 144), (86, 49, 140, 149), (117, 44, 138, 151)])
me_cube_002.polygons.foreach_set('use_smooth', [True] * 150)
_uv = me_cube_002.uv_layers.new(name='UVMap')
_uv.uv.foreach_set('vector', [0.6024, 0.2477, 0.6147, 0.248, 0.625, 0.25, 0.5985, 0.2493, 0.6232, 0.4992, 0.625, 0.4992, 0.625, 0.5, 0.5985, 0.5007, 0.6052, 0.7473, 0.6193, 0.7477, 0.625, 0.75, 0.6016, 0.7493, 0.6232, 0.9997, 0.625, 0.9997, 0.625, 1.0, 0.6232, 1.0, 0.3742, 0.7478, 0.3753, 0.7478, 0.375, 0.75, 0.3742, 0.75, 0.8747, 0.7478, 0.875, 0.7478, 0.875, 0.75, 0.8747, 0.75, 0.8747, 0.5132, 0.875, 0.5132, 0.875, 0.5137, 0.8747, 0.5137, 0.3742, 0.5132, 0.375, 0.5132, 0.375, 0.5137, 0.3742, 0.5137, 0.6226, 0.5132, 0.625, 0.5132, 0.625, 0.5137, 0.6234, 0.5137, 0.6232, 0.2339, 0.625, 0.2339, 0.625, 0.2363, 0.6234, 0.2363, 0.6232, 0.01737, 0.625, 0.01737, 0.625, 0.019, 0.6232, 0.019, 0.8747, 0.7221, 0.875, 0.7221, 0.875, 0.731, 0.8747, 0.731, 0.3742, 0.7221, 0.375, 0.7221, 0.375, 0.731, 0.3742, 0.731, 0.6232, 0.7221, 0.625, 0.7221, 0.625, 0.731, 0.6232, 0.731, 0.3929, 0.7221, 0.5, 0.7221, 0.5, 0.731, 0.3929, 0.731, 0.3936, 0.01745, 0.5, 0.01737, 0.5, 0.019, 0.3929, 0.019, 0.3929, 0.2339, 0.5, 0.2339, 0.5, 0.2363, 0.3928, 0.2363, 0.393, 0.5132, 0.5, 0.5132, 0.5, 0.5137, 0.3928, 0.5137, 0.3929, 0.9997, 0.5, 0.9997, 0.5, 1.0, 0.3929, 1.0, 0.3926, 0.7479, 0.5, 0.7478, 0.5, 0.75, 0.3929, 0.75, 0.3929, 0.4992, 0.5, 0.4992, 0.5, 0.5, 0.3929, 0.5, 0.3925, 0.2483, 0.5, 0.2483, 0.5, 0.25, 0.3929, 0.25, 0.3929, 0.25, 0.5, 0.25, 0.5, 0.2503, 0.3929, 0.2503, 0.3929, 0.7508, 0.5, 0.7508, 0.5, 0.9997, 0.3929, 0.9997, 0.125, 0.7221, 0.1253, 0.7221, 0.1253, 0.731, 0.125, 0.731, 0.6258, 0.7221, 0.8747, 0.7221, 0.8747, 0.731, 0.6258, 0.731, 0.125, 0.5132, 0.1253, 0.5132, 0.1253, 0.5137, 0.125, 0.5137, 0.6258, 0.5132, 0.8747, 0.5132, 0.8747, 0.5137, 0.6258, 0.5137, 0.6258, 0.7478, 0.8747, 0.7478, 0.8747, 0.75, 0.6258, 0.75, 0.125, 0.7478, 0.1253, 0.7478, 0.1253, 0.75, 0.125, 0.75, 0.6232, 0.7508, 0.625, 0.7508, 0.625, 0.9997, 0.6232, 0.9997, 0.5985, 0.2493, 0.625, 0.25, 0.625, 0.2503, 0.6232, 0.2503, 0.6016, 0.7493, 0.625, 0.75, 0.625, 0.7508, 0.6232, 0.7508, 0.6193, 0.7477, 0.6258, 0.7478, 0.6258, 0.75, 0.625, 0.75, 0.625, 0.5132, 0.6258, 0.5132, 0.6258, 0.5137, 0.625, 0.5137, 0.625, 0.7221, 0.6258, 0.7221, 0.6258, 0.731, 0.625, 0.731, 0.3929, 0.75, 0.5, 0.75, 0.5, 0.7508, 0.3929, 0.7508, 0.3929, 0.2503, 0.5, 0.2503, 0.5, 0.4992, 0.3929, 0.4992, 0.1253, 0.7221, 0.3742, 0.7221, 0.3742, 0.731, 0.1253, 0.731, 0.1253, 0.5132, 0.3742, 0.5132, 0.3742, 0.5137, 0.1253, 0.5137, 0.1253, 0.7478, 0.3742, 0.7478, 0.3742, 0.75, 0.1253, 0.75, 0.6232, 0.2503, 0.625, 0.2503, 0.625, 0.4992, 0.6232, 0.4992, 0.1253, 0.5017, 0.3742, 0.5017, 0.3742, 0.5132, 0.1253, 0.5132, 0.6181, 0.5019, 0.6258, 0.5017, 0.6258, 0.5132, 0.625, 0.5132, 0.6258, 0.5017, 0.8747, 0.5017, 0.8747, 0.5132, 0.6258, 0.5132, 0.125, 0.5017, 0.1253, 0.5017, 0.1253, 0.5132, 0.125, 0.5132, 0.3928, 0.2363, 0.5, 0.2363, 0.5, 0.2368, 0.393, 0.2368, 0.3925, 0.5017, 0.5, 0.5017, 0.5, 0.5132, 0.393, 0.5132, 0.6024, 0.5023, 0.6181, 0.5019, 0.625, 0.5132, 0.6226, 0.5132, 0.3742, 0.5017, 0.3756, 0.5018, 0.375, 0.5132, 0.3742, 0.5132, 0.8747, 0.5017, 0.875, 0.5017, 0.875, 0.5132, 0.8747, 0.5132, 0.6234, 0.2363, 0.625, 0.2363, 0.625, 0.2368, 0.6226, 0.2368, 0.1253, 0.5161, 0.3742, 0.5161, 0.3742, 0.7221, 0.1253, 0.7221, 0.625, 0.5161, 0.6258, 0.5161, 0.6258, 0.7221, 0.625, 0.7221, 0.6258, 0.5161, 0.8747, 0.5161, 0.8747, 0.7221, 0.6258, 0.7221, 0.125, 0.5161, 0.1253, 0.5161, 0.1253, 0.7221, 0.125, 0.7221, 0.3929, 0.019, 0.5, 0.019, 0.5, 0.02795, 0.3929, 0.02795, 0.3929, 0.5161, 0.5, 0.5161, 0.5, 0.7221, 0.3929, 0.7221, 0.6232, 0.5161, 0.625, 0.5161, 0.625, 0.7221, 0.6232, 0.7221, 0.3742, 0.5161, 0.375, 0.5161, 0.375, 0.7221, 0.3742, 0.7221, 0.8747, 0.5161, 0.875, 0.5161, 0.875, 0.7221, 0.8747, 0.7221, 0.6232, 0.019, 0.625, 0.019, 0.625, 0.02795, 0.6232, 0.02795, 0.8747, 0.5137, 0.875, 0.5137, 0.875, 0.5161, 0.8747, 0.5161, 0.3742, 0.5137, 0.375, 0.5137, 0.375, 0.5161, 0.3742, 0.5161, 0.6234, 0.5137, 0.625, 0.5137, 0.625, 0.5161, 0.6232, 0.5161, 0.3928, 0.5137, 0.5, 0.5137, 0.5, 0.5161, 0.3929, 0.5161, 0.125, 0.5137, 0.1253, 0.5137, 0.1253, 0.5161, 0.125, 0.5161, 0.6258, 0.5137, 0.8747, 0.5137, 0.8747, 0.5161, 0.6258, 0.5161, 0.625, 0.5137, 0.6258, 0.5137, 0.6258, 0.5161, 0.625, 0.5161, 0.1253, 0.5137, 0.3742, 0.5137, 0.3742, 0.5161, 0.1253, 0.5161, 0.3929, 0.02795, 0.5, 0.02795, 0.5, 0.2339, 0.3929, 0.2339, 0.6232, 0.02795, 0.625, 0.02795, 0.625, 0.2339, 0.6232, 0.2339, 0.375, 0.02795, 0.3929, 0.02795, 0.3929, 0.2339, 0.375, 0.2339, 0.375, 0.5137, 0.3928, 0.5137, 0.3929, 0.5161, 0.375, 0.5161, 0.375, 0.5161, 0.3929, 0.5161, 0.3929, 0.7221, 0.375, 0.7221, 0.375, 0.019, 0.3929, 0.019, 0.3929, 0.02795, 0.375, 0.02795, 0.3756, 0.5018, 0.3925, 0.5017, 0.393, 0.5132, 0.375, 0.5132, 0.375, 0.2363, 0.3928, 0.2363, 0.393, 0.2368, 0.375, 0.2368, 0.375, 0.2503, 0.3929, 0.2503, 0.3929, 0.4992, 0.375, 0.4992, 0.375, 0.75, 0.3929, 0.75, 0.3929, 0.7508, 0.375, 0.7508, 0.375, 0.7508, 0.3929, 0.7508, 0.3929, 0.9997, 0.375, 0.9997, 0.375, 0.25, 0.3929, 0.25, 0.3929, 0.2503, 0.375, 0.2503, 0.3761, 0.2482, 0.3925, 0.2483, 0.3929, 0.25, 0.375, 0.25, 0.375, 0.4992, 0.3929, 0.4992, 0.3929, 0.5, 0.375, 0.5, 0.3753, 0.7478, 0.3926, 0.7479, 0.3929, 0.75, 0.375, 0.75, 0.375, 0.9997, 0.3929, 0.9997, 0.3929, 1.0, 0.375, 1.0, 0.375, 0.5132, 0.393, 0.5132, 0.3928, 0.5137, 0.375, 0.5137, 0.375, 0.2339, 0.3929, 0.2339, 0.3928, 0.2363, 0.375, 0.2363, 0.3744, 0.0173, 0.3936, 0.01745, 0.3929, 0.019, 0.375, 0.019, 0.375, 0.7221, 0.3929, 0.7221, 0.3929, 0.731, 0.375, 0.731, 0.3757, 0.002234, 0.3927, 0.00214, 0.3936, 0.01745, 0.3744, 0.0173, 0.375, 0.731, 0.3929, 0.731, 0.3936, 0.7325, 0.3747, 0.7327, 0.1253, 0.731, 0.3742, 0.731, 0.3742, 0.7326, 0.1253, 0.7326, 0.625, 0.731, 0.6258, 0.731, 0.6258, 0.7326, 0.625, 0.7326, 0.125, 0.731, 0.1253, 0.731, 0.1253, 0.7326, 0.125, 0.7326, 0.6258, 0.731, 0.8747, 0.731, 0.8747, 0.7326, 0.6258, 0.7326, 0.3929, 0.731, 0.5, 0.731, 0.5, 0.7326, 0.3936, 0.7325, 0.3927, 0.00214, 0.5, 0.002162, 0.5, 0.01737, 0.3936, 0.01745, 0.5872, 0.003316, 0.6086, 0.002687, 0.625, 0.01737, 0.6232, 0.01737, 0.8747, 0.731, 0.875, 0.731, 0.875, 0.7326, 0.8747, 0.7326, 0.3742, 0.731, 0.375, 0.731, 0.3747, 0.7327, 0.3742, 0.7326, 0.6232, 0.731, 0.625, 0.731, 0.625, 0.7326, 0.6232, 0.7326, 0.5, 0.731, 0.6232, 0.731, 0.6232, 0.7326, 0.5, 0.7326, 0.5, 0.002162, 0.5872, 0.003316, 0.6232, 0.01737, 0.5, 0.01737, 0.5, 0.02795, 0.6232, 0.02795, 0.6232, 0.2339, 0.5, 0.2339, 0.5, 0.5137, 0.6234, 0.5137, 0.6232, 0.5161, 0.5, 0.5161, 0.5, 0.019, 0.6232, 0.019, 0.6232, 0.02795, 0.5, 0.02795, 0.5, 0.5161, 0.6232, 0.5161, 0.6232, 0.7221, 0.5, 0.7221, 0.5, 0.2363, 0.6234, 0.2363, 0.6226, 0.2368, 0.5, 0.2368, 0.5, 0.5017, 0.6024, 0.5023, 0.6226, 0.5132, 0.5, 0.5132, 0.5, 0.2503, 0.6232, 0.2503, 0.6232, 0.4992, 0.5, 0.4992, 0.5, 0.75, 0.6016, 0.7493, 0.6232, 0.7508, 0.5, 0.7508, 0.5, 0.25, 0.5985, 0.2493, 0.6232, 0.2503, 0.5, 0.2503, 0.5, 0.7508, 0.6232, 0.7508, 0.6232, 0.9997, 0.5, 0.9997, 0.5, 0.7221, 0.6232, 0.7221, 0.6232, 0.731, 0.5, 0.731, 0.5, 0.01737, 0.6232, 0.01737, 0.6232, 0.019, 0.5, 0.019, 0.5, 0.2339, 0.6232, 0.2339, 0.6234, 0.2363, 0.5, 0.2363, 0.5, 0.5132, 0.6226, 0.5132, 0.6234, 0.5137, 0.5, 0.5137, 0.5, 0.9997, 0.6232, 0.9997, 0.6232, 1.0, 0.5, 1.0, 0.5, 0.7478, 0.6052, 0.7473, 0.6016, 0.7493, 0.5, 0.75, 0.5, 0.4992, 0.6232, 0.4992, 0.5985, 0.5007, 0.5, 0.5, 0.5, 0.2483, 0.6024, 0.2477, 0.5985, 0.2493, 0.5, 0.25, 0.5, 0.7326, 0.6232, 0.7326, 0.6052, 0.7473, 0.5, 0.7478, 0.5, 0.0, 0.5801, 0.001381, 0.5872, 0.003316, 0.5, 0.002162, 0.5801, 0.001381, 0.625, 0.0, 0.6086, 0.002687, 0.5872, 0.003316, 0.3929, 0.0, 0.5, 0.0, 0.5, 0.002162, 0.3927, 0.00214, 0.375, 0.0, 0.3929, 0.0, 0.3927, 0.00214, 0.3757, 0.002234, 0.3747, 0.7327, 0.3936, 0.7325, 0.3926, 0.7479, 0.3753, 0.7478, 0.1253, 0.7326, 0.3742, 0.7326, 0.3742, 0.7478, 0.1253, 0.7478, 0.625, 0.7326, 0.6258, 0.7326, 0.6258, 0.7478, 0.6193, 0.7477, 0.125, 0.7326, 0.1253, 0.7326, 0.1253, 0.7478, 0.125, 0.7478, 0.6258, 0.7326, 0.8747, 0.7326, 0.8747, 0.7478, 0.6258, 0.7478, 0.3936, 0.7325, 0.5, 0.7326, 0.5, 0.7478, 0.3926, 0.7479, 0.8747, 0.7326, 0.875, 0.7326, 0.875, 0.7478, 0.8747, 0.7478, 0.3742, 0.7326, 0.3747, 0.7327, 0.3753, 0.7478, 0.3742, 0.7478, 0.6232, 0.7326, 0.625, 0.7326, 0.6193, 0.7477, 0.6052, 0.7473, 0.5, 0.2368, 0.6226, 0.2368, 0.6024, 0.2477, 0.5, 0.2483, 0.5, 0.5, 0.5985, 0.5007, 0.6024, 0.5023, 0.5, 0.5017, 0.375, 0.2368, 0.393, 0.2368, 0.3925, 0.2483, 0.3761, 0.2482, 0.375, 0.5, 0.3929, 0.5, 0.3925, 0.5017, 0.3756, 0.5018, 0.8747, 0.5, 0.875, 0.5, 0.875, 0.5017, 0.8747, 0.5017, 0.3742, 0.5, 0.375, 0.5, 0.3756, 0.5018, 0.3742, 0.5017, 0.5985, 0.5007, 0.625, 0.5, 0.6181, 0.5019, 0.6024, 0.5023, 0.3929, 0.5, 0.5, 0.5, 0.5, 0.5017, 0.3925, 0.5017, 0.125, 0.5, 0.1253, 0.5, 0.1253, 0.5017, 0.125, 0.5017, 0.6258, 0.5, 0.8747, 0.5, 0.8747, 0.5017, 0.6258, 0.5017, 0.625, 0.5, 0.6258, 0.5, 0.6258, 0.5017, 0.6181, 0.5019, 0.1253, 0.5, 0.3742, 0.5, 0.3742, 0.5017, 0.1253, 0.5017, 0.393, 0.2368, 0.5, 0.2368, 0.5, 0.2483, 0.3925, 0.2483, 0.6226, 0.2368, 0.625, 0.2368, 0.6147, 0.248, 0.6024, 0.2477])
me_cube_002.use_remesh_fix_poles = True
me_cube_002.use_remesh_preserve_attributes = False
me_cube_002.update()
me_cube_007 = bpy.data.meshes.new('Cube.007')
me_cube_007.from_pydata([(0.1828, -0.4384, 1.001), (0.1828, -0.4384, -1.001), (0.1828, -1.001, 1.001), (0.1828, -1.001, -1.001), (-0.6482, -0.4384, 1.001), (-0.6482, -0.4384, -1.001), (-0.6482, -1.001, 1.001), (-0.6482, -1.001, -1.001), (0.1807, -0.4384, -1.001), (0.1807, -1.001, 1.001), (0.1807, -1.001, -1.001), (0.1807, -0.4384, 1.001), (-0.647, -0.4384, -1.001), (-0.647, -1.001, 1.001), (-0.647, -1.001, -1.001), (-0.647, -0.4384, 1.001), (0.1828, -0.4384, 0.9622), (-0.6482, -1.001, 0.9622), (0.1828, -1.001, 0.9622), (-0.6482, -0.4384, 0.9622), (0.1807, -0.4384, 0.9622), (0.1807, -1.001, 0.9622), (-0.647, -0.4384, 0.9622), (-0.647, -1.001, 0.9622), (0.1828, -0.4384, -0.8555), (0.1828, -1.001, -0.8555), (-0.6482, -0.4384, -0.8555), (0.1807, -0.4384, -0.8555), (0.1807, -1.001, -0.8555), (-0.647, -0.4384, -0.8555), (-0.647, -1.001, -0.8555), (-0.6482, -1.001, -0.8555), (-0.6482, -0.97, -1.001), (0.1828, -0.97, 1.001), (-0.6482, -0.97, 1.001), (0.1828, -0.97, -1.001), (0.1807, -0.97, -1.001), (0.1807, -0.97, 1.001), (-0.647, -0.97, -1.001), (-0.647, -0.97, 1.001), (0.1828, -0.97, 0.9622), (-0.6482, -0.97, 0.9622), (-0.6482, -0.97, -0.8555), (0.1828, -0.97, -0.8555), (-0.6482, -0.4384, 1.001), (0.1828, -0.4384, -1.001), (-0.6482, -0.4384, 0.9622), (-0.6482, -0.4384, -0.8555), (-0.6482, -0.4384, -1.001), (0.1828, -0.4384, 1.001), (0.1807, -0.4384, -1.001), (0.1807, -0.4384, 1.001), (-0.647, -0.4384, -1.001), (-0.647, -0.4384, 1.001), (0.1828, -0.4384, 0.9622), (0.1828, -0.4384, -0.8555), (-0.6467, -1.001, -1.001), (-0.6467, -0.4384, 1.001), (-0.6467, -0.4384, -1.001), (-0.6467, -1.001, 1.001), (-0.6467, -1.001, 0.9622), (-0.6467, -0.4384, 0.9622), (-0.6467, -0.4384, -0.8555), (-0.6467, -1.001, -0.8555), (-0.6467, -0.97, 1.001), (-0.6467, -0.97, -1.001), (-0.6467, -0.4384, -1.001), (-0.6467, -0.4384, 1.001), (-0.6482, -1.001, -1.001), (0.1828, -1.001, 1.001), (0.1807, -1.001, -1.001), (0.1807, -1.001, 1.001), (-0.647, -1.001, -1.001), (-0.647, -1.001, 1.001), (0.1828, -1.001, 0.9622), (0.1828, -1.001, -0.8555), (-0.6482, -1.001, 1.001), (0.1828, -1.001, -1.001), (-0.6482, -1.001, 0.9622), (-0.6482, -1.001, -0.8555), (-0.6467, -1.001, 1.001), (-0.6467, -1.001, -1.001), (-0.6482, -0.4401, -1.001), (0.1828, -0.4401, 1.001), (0.1807, -0.4401, -1.001), (0.1807, -0.4401, 1.001), (-0.647, -0.4401, -1.001), (-0.647, -0.4401, 1.001), (0.1828, -0.4401, 0.9622), (0.1828, -0.4401, -0.8555), (-0.6482, -0.4401, 1.001), (0.1828, -0.4401, -1.001), (-0.6482, -0.4401, 0.9622), (-0.6482, -0.4401, -0.8555), (-0.6467, -0.4401, -1.001), (-0.6467, -0.4401, 1.001)], [], [(73, 76, 6, 13), (23, 13, 6, 17), (46, 44, 4, 19), (70, 77, 3, 10), (74, 69, 2, 18), (20, 11, 0, 16), (61, 57, 11, 20), (81, 70, 10, 56), (18, 2, 9, 21), (69, 71, 9, 2), (68, 72, 14, 7), (19, 4, 15, 22), (60, 59, 13, 23), (80, 73, 13, 59), (63, 60, 23, 30), (26, 19, 22, 29), (25, 18, 21, 28), (62, 61, 20, 27), (27, 20, 16, 24), (75, 74, 18, 25), (47, 46, 19, 26), (30, 23, 17, 31), (14, 30, 31, 7), (48, 47, 26, 5), (77, 75, 25, 3), (8, 27, 24, 1), (58, 62, 27, 8), (3, 25, 28, 10), (5, 26, 29, 12), (56, 63, 30, 14), (91, 89, 43, 35), (68, 79, 42, 32), (79, 78, 41, 42), (89, 88, 40, 43), (95, 87, 39, 64), (82, 86, 38, 32), (83, 85, 37, 33), (94, 84, 36, 65), (88, 83, 33, 40), (84, 91, 35, 36), (78, 76, 34, 41), (87, 90, 34, 39), (15, 4, 44, 53), (8, 1, 45, 50), (16, 0, 49, 54), (58, 8, 50, 66), (0, 11, 51, 49), (5, 12, 52, 48), (57, 15, 53, 67), (24, 16, 54, 55), (1, 24, 55, 45), (82, 93, 47, 48), (93, 92, 46, 47), (92, 90, 44, 46), (11, 57, 67, 51), (12, 58, 66, 52), (86, 94, 65, 38), (85, 95, 64, 37), (10, 28, 63, 56), (12, 29, 62, 58), (29, 22, 61, 62), (28, 21, 60, 63), (71, 80, 59, 9), (21, 9, 59, 60), (72, 81, 56, 14), (22, 15, 57, 61), (38, 65, 81, 72), (37, 64, 80, 71), (17, 6, 76, 78), (31, 17, 78, 79), (7, 31, 79, 68), (35, 43, 75, 77), (43, 40, 74, 75), (64, 39, 73, 80), (32, 38, 72, 68), (33, 37, 71, 69), (65, 36, 70, 81), (40, 33, 69, 74), (36, 35, 77, 70), (39, 34, 76, 73), (51, 67, 95, 85), (52, 66, 94, 86), (41, 34, 90, 92), (42, 41, 92, 93), (32, 42, 93, 82), (53, 44, 90, 87), (50, 45, 91, 84), (54, 49, 83, 88), (66, 50, 84, 94), (49, 51, 85, 83), (48, 52, 86, 82), (67, 53, 87, 95), (55, 54, 88, 89), (45, 55, 89, 91)])
me_cube_007.polygons.foreach_set('use_smooth', [True] * 94)
_uv = me_cube_007.uv_layers.new(name='UVMap')
_uv.uv.foreach_set('vector', [0.6029, 2.038, 0.6029, 2.045, 0.6029, 2.045, 0.6029, 2.038, 0.05129, 0.9807, 0.05129, 1.001, 0.04783, 1.001, 0.04783, 0.9807, 1.713, 0.9807, 1.713, 1.001, 1.713, 1.001, 1.713, 0.9807, 0.6029, -0.04584, 0.6029, -0.04323, 0.6029, -0.04323, 0.6029, -0.04584, 0.6029, 0.9807, 0.6029, 1.001, 0.6029, 1.001, 0.6029, 0.9807, 1.159, 0.9807, 1.159, 1.001, 1.158, 1.001, 1.158, 0.9807, 1.709, 0.9807, 1.709, 1.001, 1.159, 1.001, 1.159, 0.9807, 0.6029, -1.08, 0.6029, -0.04584, 0.6029, -0.04584, 0.6029, -1.08, 0.6029, 0.9807, 0.6029, 1.001, 0.6015, 1.001, 0.6015, 0.9807, 0.6029, 1.001, 0.6029, 1.003, 0.6029, 1.003, 0.6029, 1.001, 0.6029, -1.087, 0.6029, -1.081, 0.6029, -1.081, 0.6029, -1.087, 1.713, 0.9807, 1.713, 1.001, 1.709, 1.001, 1.709, 0.9807, 0.05151, 0.9807, 0.05151, 1.001, 0.05129, 1.001, 0.05129, 0.9807, 0.6029, 2.038, 0.6029, 2.038, 0.6029, 2.038, 0.6029, 2.038, 0.05151, 0.03254, 0.05151, 0.9807, 0.05129, 0.9807, 0.05129, 0.03254, 1.713, 0.03254, 1.713, 0.9807, 1.709, 0.9807, 1.709, 0.03254, 0.6029, 0.03254, 0.6029, 0.9807, 0.6015, 0.9807, 0.6015, 0.03254, 1.709, 0.03254, 1.709, 0.9807, 1.159, 0.9807, 1.159, 0.03254, 1.159, 0.03254, 1.159, 0.9807, 1.158, 0.9807, 1.158, 0.03254, 0.6029, 0.03254, 0.6029, 0.9807, 0.6029, 0.9807, 0.6029, 0.03254, 1.713, 0.03254, 1.713, 0.9807, 1.713, 0.9807, 1.713, 0.03254, 0.05129, 0.03254, 0.05129, 0.9807, 0.04783, 0.9807, 0.04783, 0.03254, 0.05129, -0.04323, 0.05129, 0.03254, 0.04783, 0.03254, 0.04783, -0.04323, 1.713, -0.04323, 1.713, 0.03254, 1.713, 0.03254, 1.713, -0.04323, 0.6029, -0.04323, 0.6029, 0.03254, 0.6029, 0.03254, 0.6029, -0.04323, 1.159, -0.04323, 1.159, 0.03254, 1.158, 0.03254, 1.158, -0.04323, 1.709, -0.04323, 1.709, 0.03254, 1.159, 0.03254, 1.159, -0.04323, 0.6029, -0.04323, 0.6029, 0.03254, 0.6015, 0.03254, 0.6015, -0.04323, 1.713, -0.04323, 1.713, 0.03254, 1.709, 0.03254, 1.709, -0.04323, 0.05151, -0.04323, 0.05151, 0.03254, 0.05129, 0.03254, 0.05129, -0.04323, 1.156, -0.04323, 1.156, 0.03254, 0.6331, 0.03254, 0.6331, -0.04323, 2.268, -0.04323, 2.268, 0.03254, 2.238, 0.03254, 2.238, -0.04323, 2.268, 0.03254, 2.268, 0.9807, 2.238, 0.9807, 2.238, 0.03254, 1.156, 0.03254, 1.156, 0.9807, 0.6331, 0.9807, 0.6331, 0.03254, 1.156, 2.038, 1.156, 2.038, 0.6331, 2.038, 0.6331, 2.038, 1.156, -1.087, 1.156, -1.081, 0.6331, -1.081, 0.6331, -1.087, 1.156, 1.001, 1.156, 1.003, 0.6331, 1.003, 0.6331, 1.001, 1.156, -1.08, 1.156, -0.04584, 0.6331, -0.04584, 0.6331, -1.08, 1.156, 0.9807, 1.156, 1.001, 0.6331, 1.001, 0.6331, 0.9807, 1.156, -0.04584, 1.156, -0.04323, 0.6331, -0.04323, 0.6331, -0.04584, 2.268, 0.9807, 2.268, 1.001, 2.238, 1.001, 2.238, 0.9807, 1.156, 2.038, 1.156, 2.045, 0.6331, 2.045, 0.6331, 2.038, 1.158, 2.038, 1.158, 2.045, 1.158, 2.045, 1.158, 2.038, 1.158, -0.04584, 1.158, -0.04323, 1.158, -0.04323, 1.158, -0.04584, 1.158, 0.9807, 1.158, 1.001, 1.158, 1.001, 1.158, 0.9807, 1.709, -0.04323, 1.159, -0.04323, 1.159, -0.04323, 1.709, -0.04323, 1.158, 1.001, 1.158, 1.003, 1.158, 1.003, 1.158, 1.001, 1.158, -1.087, 1.158, -1.081, 1.158, -1.081, 1.158, -1.087, 1.709, 1.001, 1.709, 1.001, 1.709, 1.001, 1.709, 1.001, 1.158, 0.03254, 1.158, 0.9807, 1.158, 0.9807, 1.158, 0.03254, 1.158, -0.04323, 1.158, 0.03254, 1.158, 0.03254, 1.158, -0.04323, 1.715, -0.04323, 1.715, 0.03254, 1.713, 0.03254, 1.713, -0.04323, 1.715, 0.03254, 1.715, 0.9807, 1.713, 0.9807, 1.713, 0.03254, 1.715, 0.9807, 1.715, 1.001, 1.713, 1.001, 1.713, 0.9807, 1.159, 1.001, 1.709, 1.001, 1.709, 1.001, 1.159, 1.001, 1.709, -0.04323, 1.709, -0.04323, 1.709, -0.04323, 1.709, -0.04323, 1.156, -1.081, 1.156, -1.08, 0.6331, -1.08, 0.6331, -1.081, 1.156, 1.003, 1.156, 2.038, 0.6331, 2.038, 0.6331, 1.003, 0.6015, -0.04323, 0.6015, 0.03254, 0.05151, 0.03254, 0.05151, -0.04323, 1.709, -0.04323, 1.709, 0.03254, 1.709, 0.03254, 1.709, -0.04323, 1.709, 0.03254, 1.709, 0.9807, 1.709, 0.9807, 1.709, 0.03254, 0.6015, 0.03254, 0.6015, 0.9807, 0.05151, 0.9807, 0.05151, 0.03254, 0.6029, 1.003, 0.6029, 2.038, 0.6029, 2.038, 0.6029, 1.003, 0.6015, 0.9807, 0.6015, 1.001, 0.05151, 1.001, 0.05151, 0.9807, 0.6029, -1.081, 0.6029, -1.08, 0.6029, -1.08, 0.6029, -1.081, 1.709, 0.9807, 1.709, 1.001, 1.709, 1.001, 1.709, 0.9807, 0.6331, -1.081, 0.6331, -1.08, 0.6029, -1.08, 0.6029, -1.081, 0.6331, 1.003, 0.6331, 2.038, 0.6029, 2.038, 0.6029, 1.003, 2.268, 0.9807, 2.268, 1.001, 2.268, 1.001, 2.268, 0.9807, 2.268, 0.03254, 2.268, 0.9807, 2.268, 0.9807, 2.268, 0.03254, 2.268, -0.04323, 2.268, 0.03254, 2.268, 0.03254, 2.268, -0.04323, 0.6331, -0.04323, 0.6331, 0.03254, 0.6029, 0.03254, 0.6029, -0.04323, 0.6331, 0.03254, 0.6331, 0.9807, 0.6029, 0.9807, 0.6029, 0.03254, 0.6331, 2.038, 0.6331, 2.038, 0.6029, 2.038, 0.6029, 2.038, 0.6331, -1.087, 0.6331, -1.081, 0.6029, -1.081, 0.6029, -1.087, 0.6331, 1.001, 0.6331, 1.003, 0.6029, 1.003, 0.6029, 1.001, 0.6331, -1.08, 0.6331, -0.04584, 0.6029, -0.04584, 0.6029, -1.08, 0.6331, 0.9807, 0.6331, 1.001, 0.6029, 1.001, 0.6029, 0.9807, 0.6331, -0.04584, 0.6331, -0.04323, 0.6029, -0.04323, 0.6029, -0.04584, 0.6331, 2.038, 0.6331, 2.045, 0.6029, 2.045, 0.6029, 2.038, 1.158, 1.003, 1.158, 2.038, 1.156, 2.038, 1.156, 1.003, 1.158, -1.081, 1.158, -1.08, 1.156, -1.08, 1.156, -1.081, 2.238, 0.9807, 2.238, 1.001, 1.715, 1.001, 1.715, 0.9807, 2.238, 0.03254, 2.238, 0.9807, 1.715, 0.9807, 1.715, 0.03254, 2.238, -0.04323, 2.238, 0.03254, 1.715, 0.03254, 1.715, -0.04323, 1.158, 2.038, 1.158, 2.045, 1.156, 2.045, 1.156, 2.038, 1.158, -0.04584, 1.158, -0.04323, 1.156, -0.04323, 1.156, -0.04584, 1.158, 0.9807, 1.158, 1.001, 1.156, 1.001, 1.156, 0.9807, 1.158, -1.08, 1.158, -0.04584, 1.156, -0.04584, 1.156, -1.08, 1.158, 1.001, 1.158, 1.003, 1.156, 1.003, 1.156, 1.001, 1.158, -1.087, 1.158, -1.081, 1.156, -1.081, 1.156, -1.087, 1.158, 2.038, 1.158, 2.038, 1.156, 2.038, 1.156, 2.038, 1.158, 0.03254, 1.158, 0.9807, 1.156, 0.9807, 1.156, 0.03254, 1.158, -0.04323, 1.158, 0.03254, 1.156, 0.03254, 1.156, -0.04323])
me_cube_007.materials.append(mat_material_001)
me_cube_007.use_remesh_preserve_volume = False
me_cube_007.use_remesh_preserve_attributes = False
me_cube_007.use_mirror_vertex_groups = False
me_cube_007.update()
me_cube_008 = bpy.data.meshes.new('Cube.008')
me_cube_008.from_pydata([(-0.4689, -0.3266, -1.0), (-0.4689, -0.3266, -0.9469), (-0.4689, 0.3266, -1.0), (-0.4689, 0.3266, -0.9469), (0.5, -0.3266, -1.0), (0.5, -0.3266, -0.9469), (0.5, 0.3266, -1.0), (0.5, 0.3266, -0.9469), (-0.4689, 0.2907, -1.014), (-0.4689, 0.2907, -0.9469), (0.5, 0.2907, -1.014), (0.5, 0.2907, -0.9469), (-0.4689, -0.2769, -1.014), (0.5, -0.2769, -0.9469), (-0.4689, -0.2769, -0.9469), (0.5, -0.2769, -1.014), (-0.4689, -0.337, -0.9734), (-0.4689, 0.337, -0.9734), (0.5, 0.337, -0.9734), (0.5, -0.337, -0.9734), (0.5, 0.2907, -0.9803), (-0.4689, 0.2907, -0.9803), (-0.4689, -0.2769, -0.9803), (0.5, -0.2769, -0.9803), (0.4981, 0.3266, -1.0), (0.4981, 0.3266, -0.9469), (0.4981, -0.3266, -1.0), (0.4981, -0.3266, -0.9469), (0.4981, 0.2907, -0.9469), (0.4981, 0.2907, -1.014), (0.4981, -0.2769, -0.9469), (0.4981, -0.2769, -1.014), (0.4981, -0.337, -0.9734), (0.4981, 0.337, -0.9734), (-0.4683, 0.3266, -1.0), (-0.4683, -0.3266, -0.9469), (-0.4683, 0.2907, -1.014), (-0.4683, -0.2769, -1.014), (-0.4683, -0.337, -0.9734), (-0.4683, 0.3266, -0.9469), (-0.4683, -0.3266, -1.0), (-0.4683, 0.2907, -0.9469), (-0.4683, -0.2769, -0.9469), (-0.4683, 0.337, -0.9734), (-0.4689, 0.3271, -0.9986), (0.5, 0.3271, -0.9986), (0.5, -0.3271, -0.9986), (0.5, 0.2907, -1.012), (-0.4689, 0.2907, -1.012), (-0.4689, -0.2769, -1.012), (0.5, -0.2769, -1.012), (-0.4689, -0.3271, -0.9986), (0.4981, 0.3271, -0.9986), (0.4981, -0.3271, -0.9986), (-0.4683, 0.3271, -0.9986), (-0.4683, -0.3271, -0.9986), (-0.4689, -0.3269, -0.9478), (-0.4689, 0.3269, -0.9478), (0.5, 0.3269, -0.9478), (0.5, -0.3269, -0.9478), (0.5, 0.2907, -0.948), (-0.4689, 0.2907, -0.948), (-0.4689, -0.2769, -0.948), (0.5, -0.2769, -0.948), (0.4981, -0.3269, -0.9478), (0.4981, 0.3269, -0.9478), (-0.4683, 0.3269, -0.9478), (-0.4683, -0.3269, -0.9478), (-0.4689, 0.3243, -0.9469), (0.5, 0.3243, -1.001), (-0.4689, 0.3243, -1.001), (0.5, 0.3243, -0.9469), (0.5, 0.334, -0.9739), (-0.4689, 0.334, -0.9739), (0.4981, 0.3243, -1.001), (0.4981, 0.3243, -0.9469), (-0.4683, 0.3243, -1.001), (-0.4683, 0.3243, -0.9469), (-0.4689, 0.3248, -0.9995), (0.5, 0.3248, -0.9995), (0.5, 0.3246, -0.9478), (-0.4689, 0.3246, -0.9478), (-0.4689, -0.3251, -1.0), (0.5, -0.3251, -0.9469), (-0.4689, -0.3251, -0.9469), (0.5, -0.3251, -1.0), (-0.4689, -0.3352, -0.9736), (0.5, -0.3352, -0.9736), (0.4981, -0.3251, -0.9469), (0.4981, -0.3251, -1.0), (-0.4683, -0.3251, -1.0), (-0.4683, -0.3251, -0.9469), (0.5, -0.3256, -0.999), (-0.4689, -0.3256, -0.999), (-0.4689, -0.3254, -0.9478), (0.5, -0.3254, -0.9478), (-0.4689, 0.295, -1.012), (0.5, 0.295, -0.9469), (0.5, 0.2963, -0.9795), (0.4981, 0.295, -1.012), (0.4981, 0.295, -0.9469), (-0.4683, 0.295, -1.012), (-0.4683, 0.295, -0.9469), (0.5, 0.2951, -1.01), (0.5, 0.2951, -0.948), (-0.4689, 0.295, -0.9469), (0.5, 0.295, -1.012), (-0.4689, 0.2963, -0.9795), (-0.4689, 0.2951, -1.01), (-0.4689, 0.2951, -0.948), (-0.4689, -0.2789, -0.9469), (0.5, -0.2789, -1.013), (-0.4689, -0.2793, -0.9801), (-0.4689, -0.2789, -1.012), (-0.4689, -0.2789, -0.948), (-0.4689, -0.2789, -1.013), (0.5, -0.2789, -0.9469), (0.5, -0.2793, -0.9801), (0.4981, -0.2789, -0.9469), (0.4981, -0.2789, -1.013), (-0.4683, -0.2789, -1.013), (-0.4683, -0.2789, -0.9469), (0.5, -0.2789, -1.012), (0.5, -0.2789, -0.948), (-0.4689, 0.286, -0.9469), (0.5, 0.286, -1.014), (-0.4689, 0.286, -1.014), (0.5, 0.286, -0.9469), (0.5, 0.286, -0.9803), (-0.4689, 0.286, -0.9803), (0.4981, 0.286, -1.014), (0.4981, 0.286, -0.9469), (-0.4683, 0.286, -1.014), (-0.4683, 0.286, -0.9469), (-0.4689, 0.286, -1.012), (0.5, 0.286, -1.012), (0.5, 0.286, -0.948), (-0.4689, 0.286, -0.948)], [], [(81, 68, 3, 57), (65, 25, 7, 58), (95, 83, 5, 59), (67, 35, 1, 56), (89, 85, 4, 26), (91, 84, 1, 35), (102, 105, 9, 41), (99, 106, 10, 29), (104, 97, 11, 60), (137, 124, 9, 61), (114, 110, 14, 62), (133, 124, 14, 42), (130, 125, 15, 31), (136, 127, 13, 63), (135, 128, 23, 50), (113, 112, 22, 49), (134, 129, 21, 48), (103, 98, 20, 47), (55, 38, 16, 51), (92, 87, 19, 46), (52, 33, 18, 45), (78, 73, 17, 44), (54, 43, 33, 52), (46, 19, 32, 53), (132, 130, 31, 37), (127, 131, 30, 13), (101, 99, 29, 36), (97, 100, 28, 11), (83, 88, 27, 5), (90, 89, 26, 40), (59, 5, 27, 64), (66, 39, 25, 65), (57, 3, 39, 66), (82, 90, 40, 0), (96, 101, 36, 8), (126, 132, 37, 12), (44, 17, 43, 54), (53, 32, 38, 55), (131, 133, 42, 30), (100, 102, 41, 28), (88, 91, 35, 27), (64, 27, 35, 67), (26, 53, 55, 40), (2, 44, 54, 34), (4, 46, 53, 26), (34, 54, 52, 24), (70, 78, 44, 2), (24, 52, 45, 6), (85, 92, 46, 4), (40, 55, 51, 0), (106, 103, 47, 10), (126, 134, 48, 8), (115, 113, 49, 12), (125, 135, 50, 15), (32, 64, 67, 38), (17, 57, 66, 43), (43, 66, 65, 33), (19, 59, 64, 32), (128, 136, 63, 23), (112, 114, 62, 22), (129, 137, 61, 21), (98, 104, 60, 20), (38, 67, 56, 16), (87, 95, 59, 19), (33, 65, 58, 18), (73, 81, 57, 17), (107, 109, 81, 73), (18, 58, 80, 72), (6, 45, 79, 69), (96, 108, 78, 70), (25, 39, 77, 75), (2, 34, 76, 70), (7, 25, 75, 71), (34, 24, 74, 76), (108, 107, 73, 78), (45, 18, 72, 79), (58, 7, 71, 80), (24, 6, 69, 74), (39, 3, 68, 77), (109, 105, 68, 81), (117, 123, 95, 87), (16, 56, 94, 86), (0, 51, 93, 82), (111, 122, 92, 85), (118, 121, 91, 88), (115, 120, 90, 82), (120, 119, 89, 90), (116, 118, 88, 83), (122, 117, 87, 92), (51, 16, 86, 93), (56, 1, 84, 94), (121, 110, 84, 91), (119, 111, 85, 89), (123, 116, 83, 95), (61, 9, 105, 109), (48, 21, 107, 108), (8, 48, 108, 96), (21, 61, 109, 107), (72, 80, 104, 98), (69, 79, 103, 106), (75, 77, 102, 100), (70, 76, 101, 96), (71, 75, 100, 97), (76, 74, 99, 101), (79, 72, 98, 103), (80, 71, 97, 104), (74, 69, 106, 99), (77, 68, 105, 102), (63, 13, 116, 123), (31, 15, 111, 119), (42, 14, 110, 121), (50, 23, 117, 122), (13, 30, 118, 116), (37, 31, 119, 120), (12, 37, 120, 115), (30, 42, 121, 118), (15, 50, 122, 111), (23, 63, 123, 117), (86, 94, 114, 112), (82, 93, 113, 115), (93, 86, 112, 113), (94, 84, 110, 114), (22, 62, 137, 129), (20, 60, 136, 128), (10, 47, 135, 125), (12, 49, 134, 126), (28, 41, 133, 131), (8, 36, 132, 126), (11, 28, 131, 127), (36, 29, 130, 132), (49, 22, 129, 134), (47, 20, 128, 135), (60, 11, 127, 136), (29, 10, 125, 130), (41, 9, 124, 133), (62, 14, 124, 137)])
me_cube_008.polygons.foreach_set('use_smooth', [True] * 136)
_uv = me_cube_008.uv_layers.new(name='UVMap')
_uv.uv.foreach_set('vector', [0.6208, 0.2491, 0.6248, 0.2491, 0.625, 0.25, 0.6207, 0.25, 0.6207, 0.4995, 0.625, 0.4995, 0.625, 0.5, 0.6207, 0.5, 0.6208, 0.7494, 0.6249, 0.7494, 0.625, 0.75, 0.6207, 0.75, 0.6207, 0.9998, 0.625, 0.9998, 0.625, 1.0, 0.6207, 1.0, 0.3745, 0.7494, 0.3752, 0.7494, 0.375, 0.75, 0.3745, 0.75, 0.8748, 0.7494, 0.875, 0.7494, 0.875, 0.75, 0.8748, 0.75, 0.8748, 0.5121, 0.875, 0.5121, 0.875, 0.5137, 0.8748, 0.5137, 0.3745, 0.5121, 0.375, 0.5121, 0.375, 0.5137, 0.3745, 0.5137, 0.6207, 0.5121, 0.625, 0.5121, 0.625, 0.5137, 0.6207, 0.5137, 0.6207, 0.2345, 0.625, 0.2345, 0.625, 0.2363, 0.6207, 0.2363, 0.6206, 0.01828, 0.6251, 0.01825, 0.625, 0.019, 0.6207, 0.019, 0.8748, 0.5155, 0.875, 0.5155, 0.875, 0.731, 0.8748, 0.731, 0.3745, 0.5155, 0.375, 0.5155, 0.375, 0.731, 0.3745, 0.731, 0.6207, 0.5155, 0.625, 0.5155, 0.625, 0.731, 0.6207, 0.731, 0.3815, 0.5155, 0.5, 0.5155, 0.5, 0.731, 0.3815, 0.731, 0.3817, 0.01828, 0.5, 0.01826, 0.5, 0.019, 0.3815, 0.019, 0.3815, 0.2345, 0.5, 0.2345, 0.5, 0.2363, 0.3815, 0.2363, 0.3817, 0.5121, 0.5, 0.5121, 0.5, 0.5137, 0.3815, 0.5137, 0.3815, 0.9998, 0.5, 0.9998, 0.5, 1.0, 0.3815, 1.0, 0.3813, 0.7494, 0.5, 0.7494, 0.5, 0.75, 0.3815, 0.75, 0.3815, 0.4995, 0.5, 0.4995, 0.5, 0.5, 0.3815, 0.5, 0.3813, 0.2491, 0.5, 0.2491, 0.5, 0.25, 0.3815, 0.25, 0.3815, 0.2502, 0.5, 0.2502, 0.5, 0.4995, 0.3815, 0.4995, 0.3815, 0.75, 0.5, 0.75, 0.5, 0.7505, 0.3815, 0.7505, 0.1252, 0.5155, 0.3745, 0.5155, 0.3745, 0.731, 0.1252, 0.731, 0.625, 0.5155, 0.6255, 0.5155, 0.6255, 0.731, 0.625, 0.731, 0.1252, 0.5121, 0.3745, 0.5121, 0.3745, 0.5137, 0.1252, 0.5137, 0.625, 0.5121, 0.6255, 0.5121, 0.6255, 0.5137, 0.625, 0.5137, 0.6249, 0.7494, 0.6255, 0.7494, 0.6255, 0.75, 0.625, 0.75, 0.1252, 0.7494, 0.3745, 0.7494, 0.3745, 0.75, 0.1252, 0.75, 0.6207, 0.75, 0.625, 0.75, 0.625, 0.7505, 0.6207, 0.7505, 0.6207, 0.2502, 0.625, 0.2502, 0.625, 0.4995, 0.6207, 0.4995, 0.6207, 0.25, 0.625, 0.25, 0.625, 0.2502, 0.6207, 0.2502, 0.125, 0.7494, 0.1252, 0.7494, 0.1252, 0.75, 0.125, 0.75, 0.125, 0.5121, 0.1252, 0.5121, 0.1252, 0.5137, 0.125, 0.5137, 0.125, 0.5155, 0.1252, 0.5155, 0.1252, 0.731, 0.125, 0.731, 0.3815, 0.25, 0.5, 0.25, 0.5, 0.2502, 0.3815, 0.2502, 0.3815, 0.7505, 0.5, 0.7505, 0.5, 0.9998, 0.3815, 0.9998, 0.6255, 0.5155, 0.8748, 0.5155, 0.8748, 0.731, 0.6255, 0.731, 0.6255, 0.5121, 0.8748, 0.5121, 0.8748, 0.5137, 0.6255, 0.5137, 0.6255, 0.7494, 0.8748, 0.7494, 0.8748, 0.75, 0.6255, 0.75, 0.6207, 0.7505, 0.625, 0.7505, 0.625, 0.9998, 0.6207, 0.9998, 0.375, 0.7505, 0.3815, 0.7505, 0.3815, 0.9998, 0.375, 0.9998, 0.375, 0.25, 0.3815, 0.25, 0.3815, 0.2502, 0.375, 0.2502, 0.375, 0.75, 0.3815, 0.75, 0.3815, 0.7505, 0.375, 0.7505, 0.375, 0.2502, 0.3815, 0.2502, 0.3815, 0.4995, 0.375, 0.4995, 0.3755, 0.2491, 0.3813, 0.2491, 0.3815, 0.25, 0.375, 0.25, 0.375, 0.4995, 0.3815, 0.4995, 0.3815, 0.5, 0.375, 0.5, 0.3752, 0.7494, 0.3813, 0.7494, 0.3815, 0.75, 0.375, 0.75, 0.375, 0.9998, 0.3815, 0.9998, 0.3815, 1.0, 0.375, 1.0, 0.375, 0.5121, 0.3817, 0.5121, 0.3815, 0.5137, 0.375, 0.5137, 0.375, 0.2345, 0.3815, 0.2345, 0.3815, 0.2363, 0.375, 0.2363, 0.3748, 0.01825, 0.3817, 0.01828, 0.3815, 0.019, 0.375, 0.019, 0.375, 0.5155, 0.3815, 0.5155, 0.3815, 0.731, 0.375, 0.731, 0.5, 0.7505, 0.6207, 0.7505, 0.6207, 0.9998, 0.5, 0.9998, 0.5, 0.25, 0.6207, 0.25, 0.6207, 0.2502, 0.5, 0.2502, 0.5, 0.2502, 0.6207, 0.2502, 0.6207, 0.4995, 0.5, 0.4995, 0.5, 0.75, 0.6207, 0.75, 0.6207, 0.7505, 0.5, 0.7505, 0.5, 0.5155, 0.6207, 0.5155, 0.6207, 0.731, 0.5, 0.731, 0.5, 0.01826, 0.6206, 0.01828, 0.6207, 0.019, 0.5, 0.019, 0.5, 0.2345, 0.6207, 0.2345, 0.6207, 0.2363, 0.5, 0.2363, 0.5, 0.5121, 0.6207, 0.5121, 0.6207, 0.5137, 0.5, 0.5137, 0.5, 0.9998, 0.6207, 0.9998, 0.6207, 1.0, 0.5, 1.0, 0.5, 0.7494, 0.6208, 0.7494, 0.6207, 0.75, 0.5, 0.75, 0.5, 0.4995, 0.6207, 0.4995, 0.6207, 0.5, 0.5, 0.5, 0.5, 0.2491, 0.6208, 0.2491, 0.6207, 0.25, 0.5, 0.25, 0.5, 0.2379, 0.6207, 0.2379, 0.6208, 0.2491, 0.5, 0.2491, 0.5, 0.5, 0.6207, 0.5, 0.6208, 0.5009, 0.5, 0.5009, 0.375, 0.5, 0.3815, 0.5, 0.3813, 0.5009, 0.3752, 0.5009, 0.3749, 0.2379, 0.3817, 0.2379, 0.3813, 0.2491, 0.3755, 0.2491, 0.6255, 0.5, 0.8748, 0.5, 0.8748, 0.5009, 0.6255, 0.5009, 0.125, 0.5, 0.1252, 0.5, 0.1252, 0.5009, 0.125, 0.5009, 0.625, 0.5, 0.6255, 0.5, 0.6255, 0.5009, 0.6249, 0.5009, 0.1252, 0.5, 0.3745, 0.5, 0.3745, 0.5009, 0.1252, 0.5009, 0.3817, 0.2379, 0.5, 0.2379, 0.5, 0.2491, 0.3813, 0.2491, 0.3815, 0.5, 0.5, 0.5, 0.5, 0.5009, 0.3813, 0.5009, 0.6207, 0.5, 0.625, 0.5, 0.6249, 0.5009, 0.6208, 0.5009, 0.3745, 0.5, 0.375, 0.5, 0.3752, 0.5009, 0.3745, 0.5009, 0.8748, 0.5, 0.875, 0.5, 0.875, 0.5009, 0.8748, 0.5009, 0.6207, 0.2379, 0.6251, 0.2379, 0.6248, 0.2491, 0.6208, 0.2491, 0.5, 0.7317, 0.6206, 0.7317, 0.6208, 0.7494, 0.5, 0.7494, 0.5, 0.0, 0.6207, 0.0, 0.6208, 0.0005616, 0.5, 0.0005758, 0.375, 0.0, 0.3815, 0.0, 0.3813, 0.0005566, 0.3754, 0.0006226, 0.3749, 0.7317, 0.3817, 0.7317, 0.3813, 0.7494, 0.3752, 0.7494, 0.6255, 0.7317, 0.8748, 0.7317, 0.8748, 0.7494, 0.6255, 0.7494, 0.125, 0.7317, 0.1252, 0.7317, 0.1252, 0.7494, 0.125, 0.7494, 0.1252, 0.7317, 0.3745, 0.7317, 0.3745, 0.7494, 0.1252, 0.7494, 0.625, 0.7317, 0.6255, 0.7317, 0.6255, 0.7494, 0.6249, 0.7494, 0.3817, 0.7317, 0.5, 0.7317, 0.5, 0.7494, 0.3813, 0.7494, 0.3815, 0.0, 0.5, 0.0, 0.5, 0.0005758, 0.3813, 0.0005566, 0.6207, 0.0, 0.625, 0.0, 0.6248, 0.0006017, 0.6208, 0.0005616, 0.8748, 0.7317, 0.875, 0.7317, 0.875, 0.7494, 0.8748, 0.7494, 0.3745, 0.7317, 0.3749, 0.7317, 0.3752, 0.7494, 0.3745, 0.7494, 0.6206, 0.7317, 0.625, 0.7317, 0.6249, 0.7494, 0.6208, 0.7494, 0.6207, 0.2363, 0.625, 0.2363, 0.6251, 0.2379, 0.6207, 0.2379, 0.3815, 0.2363, 0.5, 0.2363, 0.5, 0.2379, 0.3817, 0.2379, 0.375, 0.2363, 0.3815, 0.2363, 0.3817, 0.2379, 0.3749, 0.2379, 0.5, 0.2363, 0.6207, 0.2363, 0.6207, 0.2379, 0.5, 0.2379, 0.5, 0.5009, 0.6208, 0.5009, 0.6207, 0.5121, 0.5, 0.5121, 0.3752, 0.5009, 0.3813, 0.5009, 0.3817, 0.5121, 0.375, 0.5121, 0.6255, 0.5009, 0.8748, 0.5009, 0.8748, 0.5121, 0.6255, 0.5121, 0.125, 0.5009, 0.1252, 0.5009, 0.1252, 0.5121, 0.125, 0.5121, 0.6249, 0.5009, 0.6255, 0.5009, 0.6255, 0.5121, 0.625, 0.5121, 0.1252, 0.5009, 0.3745, 0.5009, 0.3745, 0.5121, 0.1252, 0.5121, 0.3813, 0.5009, 0.5, 0.5009, 0.5, 0.5121, 0.3817, 0.5121, 0.6208, 0.5009, 0.6249, 0.5009, 0.625, 0.5121, 0.6207, 0.5121, 0.3745, 0.5009, 0.3752, 0.5009, 0.375, 0.5121, 0.3745, 0.5121, 0.8748, 0.5009, 0.875, 0.5009, 0.875, 0.5121, 0.8748, 0.5121, 0.6207, 0.731, 0.625, 0.731, 0.625, 0.7317, 0.6206, 0.7317, 0.3745, 0.731, 0.375, 0.731, 0.3749, 0.7317, 0.3745, 0.7317, 0.8748, 0.731, 0.875, 0.731, 0.875, 0.7317, 0.8748, 0.7317, 0.3815, 0.731, 0.5, 0.731, 0.5, 0.7317, 0.3817, 0.7317, 0.625, 0.731, 0.6255, 0.731, 0.6255, 0.7317, 0.625, 0.7317, 0.1252, 0.731, 0.3745, 0.731, 0.3745, 0.7317, 0.1252, 0.7317, 0.125, 0.731, 0.1252, 0.731, 0.1252, 0.7317, 0.125, 0.7317, 0.6255, 0.731, 0.8748, 0.731, 0.8748, 0.7317, 0.6255, 0.7317, 0.375, 0.731, 0.3815, 0.731, 0.3817, 0.7317, 0.3749, 0.7317, 0.5, 0.731, 0.6207, 0.731, 0.6206, 0.7317, 0.5, 0.7317, 0.5, 0.0005758, 0.6208, 0.0005616, 0.6206, 0.01828, 0.5, 0.01826, 0.3754, 0.0006226, 0.3813, 0.0005566, 0.3817, 0.01828, 0.3748, 0.01825, 0.3813, 0.0005566, 0.5, 0.0005758, 0.5, 0.01826, 0.3817, 0.01828, 0.6208, 0.0005616, 0.6248, 0.0006017, 0.6251, 0.01825, 0.6206, 0.01828, 0.5, 0.019, 0.6207, 0.019, 0.6207, 0.2345, 0.5, 0.2345, 0.5, 0.5137, 0.6207, 0.5137, 0.6207, 0.5155, 0.5, 0.5155, 0.375, 0.5137, 0.3815, 0.5137, 0.3815, 0.5155, 0.375, 0.5155, 0.375, 0.019, 0.3815, 0.019, 0.3815, 0.2345, 0.375, 0.2345, 0.6255, 0.5137, 0.8748, 0.5137, 0.8748, 0.5155, 0.6255, 0.5155, 0.125, 0.5137, 0.1252, 0.5137, 0.1252, 0.5155, 0.125, 0.5155, 0.625, 0.5137, 0.6255, 0.5137, 0.6255, 0.5155, 0.625, 0.5155, 0.1252, 0.5137, 0.3745, 0.5137, 0.3745, 0.5155, 0.1252, 0.5155, 0.3815, 0.019, 0.5, 0.019, 0.5, 0.2345, 0.3815, 0.2345, 0.3815, 0.5137, 0.5, 0.5137, 0.5, 0.5155, 0.3815, 0.5155, 0.6207, 0.5137, 0.625, 0.5137, 0.625, 0.5155, 0.6207, 0.5155, 0.3745, 0.5137, 0.375, 0.5137, 0.375, 0.5155, 0.3745, 0.5155, 0.8748, 0.5137, 0.875, 0.5137, 0.875, 0.5155, 0.8748, 0.5155, 0.6207, 0.019, 0.625, 0.019, 0.625, 0.2345, 0.6207, 0.2345])
me_cube_008.use_remesh_fix_poles = True
me_cube_008.use_remesh_preserve_attributes = False
me_cube_008.update()
me_cube_009 = bpy.data.meshes.new('Cube.009')
me_cube_009.from_pydata([(-0.4689, -0.3466, -1.0), (-0.4689, -0.3466, -0.9469), (-0.4689, 0.3466, -1.0), (-0.4689, 0.3466, -0.9469), (0.5, -0.3466, -1.0), (0.5, -0.3466, -0.9469), (0.5, 0.3466, -1.0), (0.5, 0.3466, -0.9469), (-0.4689, 0.3085, -1.014), (-0.4689, 0.3085, -0.8213), (0.5, 0.3085, -1.014), (0.5, 0.3085, -0.8213), (-0.4689, -0.2939, -1.014), (0.5, -0.2939, -0.8213), (-0.4689, -0.2939, -0.8213), (0.5, -0.2939, -1.014), (-0.4689, -0.3577, -0.9734), (-0.4689, 0.3577, -0.9734), (0.5, 0.3577, -0.9734), (0.5, -0.3577, -0.9734), (0.5, 0.3085, -0.9803), (-0.4689, 0.3085, -0.9803), (-0.4689, -0.2939, -0.9803), (0.5, -0.2939, -0.9803), (-0.4678, 0.3466, -1.0), (-0.4678, 0.3466, -0.9469), (-0.4678, -0.3466, -1.0), (-0.4678, -0.3466, -0.9469), (-0.4678, 0.3085, -0.8213), (-0.4678, 0.3085, -1.014), (-0.4678, -0.2939, -0.8213), (-0.4678, -0.2939, -1.014), (-0.4678, -0.3577, -0.9734), (-0.4678, 0.3577, -0.9734), (0.497, 0.3466, -0.9469), (0.497, -0.3466, -1.0), (0.497, 0.3085, -0.8213), (0.497, -0.2939, -0.8213), (0.497, 0.3577, -0.9734), (0.497, 0.3466, -1.0), (0.497, -0.3466, -0.9469), (0.497, 0.3085, -1.014), (0.497, -0.2939, -1.014), (0.497, -0.3577, -0.9734), (-0.4689, 0.3099, -0.826), (0.5, 0.3099, -1.013), (-0.4689, 0.3099, -1.013), (0.5, 0.3099, -0.826), (0.5, 0.3104, -0.9801), (-0.4689, 0.3104, -0.9801), (-0.4678, 0.3099, -1.013), (-0.4678, 0.3099, -0.826), (0.497, 0.3099, -0.826), (0.497, 0.3099, -1.013), (-0.4689, -0.2691, -0.8213), (0.5, -0.2691, -1.014), (-0.4689, -0.2691, -1.014), (0.5, -0.2691, -0.8213), (0.5, -0.2691, -0.9803), (-0.4689, -0.2691, -0.9803), (-0.4678, -0.2691, -1.014), (-0.4678, -0.2691, -0.8213), (0.497, -0.2691, -0.8213), (0.497, -0.2691, -1.014), (-0.4689, 0.3019, -0.8213), (0.5, 0.3019, -1.014), (-0.4689, 0.3019, -0.9803), (-0.4689, 0.3019, -1.014), (0.5, 0.3019, -0.8213), (0.5, 0.3019, -0.9803), (-0.4678, 0.3019, -1.014), (-0.4678, 0.3019, -0.8213), (0.497, 0.3019, -0.8213), (0.497, 0.3019, -1.014), (-0.4689, 0.3482, -0.9962), (0.5, 0.3482, -0.9962), (0.5, -0.3482, -0.9962), (0.5, 0.3085, -1.009), (-0.4689, 0.3085, -1.009), (-0.4689, -0.2939, -1.009), (0.5, -0.2939, -1.009), (-0.4689, -0.3482, -0.9962), (-0.4678, 0.3482, -0.9962), (-0.4678, -0.3482, -0.9962), (0.497, -0.3482, -0.9962), (0.497, 0.3482, -0.9962), (-0.4689, 0.31, -1.009), (0.5, 0.31, -1.009), (-0.4689, -0.2691, -1.009), (0.5, -0.2691, -1.009), (0.5, 0.3019, -1.009), (-0.4689, 0.3019, -1.009), (-0.4689, -0.2984, -1.013), (0.5, -0.2984, -0.832), (-0.4689, -0.2984, -0.832), (0.5, -0.2984, -1.013), (-0.4689, -0.2994, -0.9797), (0.5, -0.2994, -0.9797), (-0.4678, -0.2984, -0.832), (-0.4678, -0.2984, -1.013), (0.497, -0.2984, -0.832), (0.497, -0.2984, -1.013), (0.5, -0.2985, -1.008), (-0.4689, -0.2985, -1.008), (-0.4689, -0.3467, -0.9472), (-0.4689, 0.3467, -0.9472), (0.5, 0.3467, -0.9472), (0.5, -0.3467, -0.9472), (0.5, 0.3085, -0.8235), (-0.4689, 0.3085, -0.8235), (-0.4689, -0.2939, -0.8235), (0.5, -0.2939, -0.8235), (-0.4678, -0.3467, -0.9472), (-0.4678, 0.3467, -0.9472), (0.497, -0.3467, -0.9472), (0.497, 0.3467, -0.9472), (0.5, 0.31, -0.8282), (-0.4689, 0.31, -0.8282), (0.5, -0.2691, -0.8235), (-0.4689, -0.2691, -0.8235), (0.5, 0.3019, -0.8235), (-0.4689, 0.3019, -0.8235), (-0.4689, -0.2984, -0.8341), (0.5, -0.2984, -0.8341), (-0.4689, -0.3406, -1.002), (0.5, -0.3406, -0.9326), (0.5, -0.3504, -0.9742), (-0.4678, -0.3406, -0.9326), (-0.4678, -0.3406, -1.002), (0.497, -0.3406, -0.9326), (0.497, -0.3406, -1.002), (0.5, -0.342, -0.9977), (-0.4689, -0.3406, -0.9326), (0.5, -0.3406, -1.002), (-0.4689, -0.3504, -0.9742), (-0.4689, -0.342, -0.9977), (-0.4689, -0.3407, -0.9332), (0.5, -0.3407, -0.9332), (-0.4689, 0.3419, -0.9313), (0.5, 0.3419, -1.002), (-0.4689, 0.3516, -0.9743), (-0.4689, 0.3419, -1.002), (0.5, 0.3419, -0.9313), (0.5, 0.3516, -0.9743), (-0.4678, 0.3419, -1.002), (-0.4678, 0.3419, -0.9313), (0.497, 0.3419, -0.9313), (0.497, 0.3419, -1.002), (0.5, 0.3433, -0.9978), (-0.4689, 0.3433, -0.9978), (0.5, 0.342, -0.932), (-0.4689, 0.342, -0.932)], [], [(151, 138, 3, 105), (115, 34, 7, 106), (137, 125, 5, 107), (112, 27, 1, 104), (130, 133, 4, 35), (127, 132, 1, 27), (51, 44, 9, 28), (53, 45, 10, 41), (116, 47, 11, 108), (121, 64, 9, 109), (122, 94, 14, 110), (61, 54, 14, 30), (63, 55, 15, 42), (118, 57, 13, 111), (89, 58, 23, 80), (103, 96, 22, 79), (91, 66, 21, 78), (87, 48, 20, 77), (83, 32, 16, 81), (131, 126, 19, 76), (85, 38, 18, 75), (149, 140, 17, 74), (74, 17, 33, 82), (84, 43, 32, 83), (56, 60, 31, 12), (62, 61, 30, 37), (46, 50, 29, 8), (52, 51, 28, 36), (129, 127, 27, 40), (124, 128, 26, 0), (114, 40, 27, 112), (105, 3, 25, 113), (107, 5, 40, 114), (125, 129, 40, 5), (47, 52, 36, 11), (57, 62, 37, 13), (76, 19, 43, 84), (82, 33, 38, 85), (60, 63, 42, 31), (50, 53, 41, 29), (128, 130, 35, 26), (113, 25, 34, 115), (144, 147, 53, 50), (142, 146, 52, 47), (146, 145, 51, 52), (141, 144, 50, 46), (78, 21, 49, 86), (148, 143, 48, 87), (150, 142, 47, 116), (147, 139, 45, 53), (145, 138, 44, 51), (109, 9, 44, 117), (70, 73, 63, 60), (68, 72, 62, 57), (72, 71, 61, 62), (67, 70, 60, 56), (79, 22, 59, 88), (90, 69, 58, 89), (120, 68, 57, 118), (73, 65, 55, 63), (71, 64, 54, 61), (110, 14, 54, 119), (28, 9, 64, 71), (41, 10, 65, 73), (108, 11, 68, 120), (77, 20, 69, 90), (8, 29, 70, 67), (36, 28, 71, 72), (11, 36, 72, 68), (29, 41, 73, 70), (88, 59, 66, 91), (119, 54, 64, 121), (56, 88, 91, 67), (10, 77, 90, 65), (65, 90, 89, 55), (12, 79, 88, 56), (139, 148, 87, 45), (8, 78, 86, 46), (24, 82, 85, 39), (4, 76, 84, 35), (35, 84, 83, 26), (2, 74, 82, 24), (141, 149, 74, 2), (39, 85, 75, 6), (133, 131, 76, 4), (26, 83, 81, 0), (45, 87, 77, 10), (67, 91, 78, 8), (92, 103, 79, 12), (55, 89, 80, 15), (124, 135, 103, 92), (15, 80, 102, 95), (31, 42, 101, 99), (13, 37, 100, 93), (12, 31, 99, 92), (37, 30, 98, 100), (80, 23, 97, 102), (135, 134, 96, 103), (136, 132, 94, 122), (30, 14, 94, 98), (42, 15, 95, 101), (111, 13, 93, 123), (23, 111, 123, 97), (134, 136, 122, 96), (59, 119, 121, 66), (20, 108, 120, 69), (22, 110, 119, 59), (69, 120, 118, 58), (21, 109, 117, 49), (143, 150, 116, 48), (33, 113, 115, 38), (19, 107, 114, 43), (17, 105, 113, 33), (43, 114, 112, 32), (58, 118, 111, 23), (96, 122, 110, 22), (66, 121, 109, 21), (48, 116, 108, 20), (32, 112, 104, 16), (126, 137, 107, 19), (38, 115, 106, 18), (140, 151, 105, 17), (97, 123, 137, 126), (16, 104, 136, 134), (104, 1, 132, 136), (81, 16, 134, 135), (0, 81, 135, 124), (95, 102, 131, 133), (99, 101, 130, 128), (93, 100, 129, 125), (92, 99, 128, 124), (100, 98, 127, 129), (102, 97, 126, 131), (98, 94, 132, 127), (101, 95, 133, 130), (123, 93, 125, 137), (49, 117, 151, 140), (18, 106, 150, 143), (46, 86, 149, 141), (6, 75, 148, 139), (25, 3, 138, 145), (39, 6, 139, 147), (106, 7, 142, 150), (75, 18, 143, 148), (2, 24, 144, 141), (34, 25, 145, 146), (7, 34, 146, 142), (24, 39, 147, 144), (86, 49, 140, 149), (117, 44, 138, 151)])
me_cube_009.polygons.foreach_set('use_smooth', [True] * 150)
_uv = me_cube_009.uv_layers.new(name='UVMap')
_uv.uv.foreach_set('vector', [0.6024, 0.2477, 0.6147, 0.248, 0.625, 0.25, 0.5985, 0.2493, 0.6232, 0.4992, 0.625, 0.4992, 0.625, 0.5, 0.5985, 0.5007, 0.6052, 0.7473, 0.6193, 0.7477, 0.625, 0.75, 0.6016, 0.7493, 0.6232, 0.9997, 0.625, 0.9997, 0.625, 1.0, 0.6232, 1.0, 0.3742, 0.7478, 0.3753, 0.7478, 0.375, 0.75, 0.3742, 0.75, 0.8747, 0.7478, 0.875, 0.7478, 0.875, 0.75, 0.8747, 0.75, 0.8747, 0.5132, 0.875, 0.5132, 0.875, 0.5137, 0.8747, 0.5137, 0.3742, 0.5132, 0.375, 0.5132, 0.375, 0.5137, 0.3742, 0.5137, 0.6226, 0.5132, 0.625, 0.5132, 0.625, 0.5137, 0.6234, 0.5137, 0.6232, 0.2339, 0.625, 0.2339, 0.625, 0.2363, 0.6234, 0.2363, 0.6232, 0.01737, 0.625, 0.01737, 0.625, 0.019, 0.6232, 0.019, 0.8747, 0.7221, 0.875, 0.7221, 0.875, 0.731, 0.8747, 0.731, 0.3742, 0.7221, 0.375, 0.7221, 0.375, 0.731, 0.3742, 0.731, 0.6232, 0.7221, 0.625, 0.7221, 0.625, 0.731, 0.6232, 0.731, 0.3929, 0.7221, 0.5, 0.7221, 0.5, 0.731, 0.3929, 0.731, 0.3936, 0.01745, 0.5, 0.01737, 0.5, 0.019, 0.3929, 0.019, 0.3929, 0.2339, 0.5, 0.2339, 0.5, 0.2363, 0.3928, 0.2363, 0.393, 0.5132, 0.5, 0.5132, 0.5, 0.5137, 0.3928, 0.5137, 0.3929, 0.9997, 0.5, 0.9997, 0.5, 1.0, 0.3929, 1.0, 0.3926, 0.7479, 0.5, 0.7478, 0.5, 0.75, 0.3929, 0.75, 0.3929, 0.4992, 0.5, 0.4992, 0.5, 0.5, 0.3929, 0.5, 0.3925, 0.2483, 0.5, 0.2483, 0.5, 0.25, 0.3929, 0.25, 0.3929, 0.25, 0.5, 0.25, 0.5, 0.2503, 0.3929, 0.2503, 0.3929, 0.7508, 0.5, 0.7508, 0.5, 0.9997, 0.3929, 0.9997, 0.125, 0.7221, 0.1253, 0.7221, 0.1253, 0.731, 0.125, 0.731, 0.6258, 0.7221, 0.8747, 0.7221, 0.8747, 0.731, 0.6258, 0.731, 0.125, 0.5132, 0.1253, 0.5132, 0.1253, 0.5137, 0.125, 0.5137, 0.6258, 0.5132, 0.8747, 0.5132, 0.8747, 0.5137, 0.6258, 0.5137, 0.6258, 0.7478, 0.8747, 0.7478, 0.8747, 0.75, 0.6258, 0.75, 0.125, 0.7478, 0.1253, 0.7478, 0.1253, 0.75, 0.125, 0.75, 0.6232, 0.7508, 0.625, 0.7508, 0.625, 0.9997, 0.6232, 0.9997, 0.5985, 0.2493, 0.625, 0.25, 0.625, 0.2503, 0.6232, 0.2503, 0.6016, 0.7493, 0.625, 0.75, 0.625, 0.7508, 0.6232, 0.7508, 0.6193, 0.7477, 0.6258, 0.7478, 0.6258, 0.75, 0.625, 0.75, 0.625, 0.5132, 0.6258, 0.5132, 0.6258, 0.5137, 0.625, 0.5137, 0.625, 0.7221, 0.6258, 0.7221, 0.6258, 0.731, 0.625, 0.731, 0.3929, 0.75, 0.5, 0.75, 0.5, 0.7508, 0.3929, 0.7508, 0.3929, 0.2503, 0.5, 0.2503, 0.5, 0.4992, 0.3929, 0.4992, 0.1253, 0.7221, 0.3742, 0.7221, 0.3742, 0.731, 0.1253, 0.731, 0.1253, 0.5132, 0.3742, 0.5132, 0.3742, 0.5137, 0.1253, 0.5137, 0.1253, 0.7478, 0.3742, 0.7478, 0.3742, 0.75, 0.1253, 0.75, 0.6232, 0.2503, 0.625, 0.2503, 0.625, 0.4992, 0.6232, 0.4992, 0.1253, 0.5017, 0.3742, 0.5017, 0.3742, 0.5132, 0.1253, 0.5132, 0.6181, 0.5019, 0.6258, 0.5017, 0.6258, 0.5132, 0.625, 0.5132, 0.6258, 0.5017, 0.8747, 0.5017, 0.8747, 0.5132, 0.6258, 0.5132, 0.125, 0.5017, 0.1253, 0.5017, 0.1253, 0.5132, 0.125, 0.5132, 0.3928, 0.2363, 0.5, 0.2363, 0.5, 0.2368, 0.393, 0.2368, 0.3925, 0.5017, 0.5, 0.5017, 0.5, 0.5132, 0.393, 0.5132, 0.6024, 0.5023, 0.6181, 0.5019, 0.625, 0.5132, 0.6226, 0.5132, 0.3742, 0.5017, 0.3756, 0.5018, 0.375, 0.5132, 0.3742, 0.5132, 0.8747, 0.5017, 0.875, 0.5017, 0.875, 0.5132, 0.8747, 0.5132, 0.6234, 0.2363, 0.625, 0.2363, 0.625, 0.2368, 0.6226, 0.2368, 0.1253, 0.5161, 0.3742, 0.5161, 0.3742, 0.7221, 0.1253, 0.7221, 0.625, 0.5161, 0.6258, 0.5161, 0.6258, 0.7221, 0.625, 0.7221, 0.6258, 0.5161, 0.8747, 0.5161, 0.8747, 0.7221, 0.6258, 0.7221, 0.125, 0.5161, 0.1253, 0.5161, 0.1253, 0.7221, 0.125, 0.7221, 0.3929, 0.019, 0.5, 0.019, 0.5, 0.02795, 0.3929, 0.02795, 0.3929, 0.5161, 0.5, 0.5161, 0.5, 0.7221, 0.3929, 0.7221, 0.6232, 0.5161, 0.625, 0.5161, 0.625, 0.7221, 0.6232, 0.7221, 0.3742, 0.5161, 0.375, 0.5161, 0.375, 0.7221, 0.3742, 0.7221, 0.8747, 0.5161, 0.875, 0.5161, 0.875, 0.7221, 0.8747, 0.7221, 0.6232, 0.019, 0.625, 0.019, 0.625, 0.02795, 0.6232, 0.02795, 0.8747, 0.5137, 0.875, 0.5137, 0.875, 0.5161, 0.8747, 0.5161, 0.3742, 0.5137, 0.375, 0.5137, 0.375, 0.5161, 0.3742, 0.5161, 0.6234, 0.5137, 0.625, 0.5137, 0.625, 0.5161, 0.6232, 0.5161, 0.3928, 0.5137, 0.5, 0.5137, 0.5, 0.5161, 0.3929, 0.5161, 0.125, 0.5137, 0.1253, 0.5137, 0.1253, 0.5161, 0.125, 0.5161, 0.6258, 0.5137, 0.8747, 0.5137, 0.8747, 0.5161, 0.6258, 0.5161, 0.625, 0.5137, 0.6258, 0.5137, 0.6258, 0.5161, 0.625, 0.5161, 0.1253, 0.5137, 0.3742, 0.5137, 0.3742, 0.5161, 0.1253, 0.5161, 0.3929, 0.02795, 0.5, 0.02795, 0.5, 0.2339, 0.3929, 0.2339, 0.6232, 0.02795, 0.625, 0.02795, 0.625, 0.2339, 0.6232, 0.2339, 0.375, 0.02795, 0.3929, 0.02795, 0.3929, 0.2339, 0.375, 0.2339, 0.375, 0.5137, 0.3928, 0.5137, 0.3929, 0.5161, 0.375, 0.5161, 0.375, 0.5161, 0.3929, 0.5161, 0.3929, 0.7221, 0.375, 0.7221, 0.375, 0.019, 0.3929, 0.019, 0.3929, 0.02795, 0.375, 0.02795, 0.3756, 0.5018, 0.3925, 0.5017, 0.393, 0.5132, 0.375, 0.5132, 0.375, 0.2363, 0.3928, 0.2363, 0.393, 0.2368, 0.375, 0.2368, 0.375, 0.2503, 0.3929, 0.2503, 0.3929, 0.4992, 0.375, 0.4992, 0.375, 0.75, 0.3929, 0.75, 0.3929, 0.7508, 0.375, 0.7508, 0.375, 0.7508, 0.3929, 0.7508, 0.3929, 0.9997, 0.375, 0.9997, 0.375, 0.25, 0.3929, 0.25, 0.3929, 0.2503, 0.375, 0.2503, 0.3761, 0.2482, 0.3925, 0.2483, 0.3929, 0.25, 0.375, 0.25, 0.375, 0.4992, 0.3929, 0.4992, 0.3929, 0.5, 0.375, 0.5, 0.3753, 0.7478, 0.3926, 0.7479, 0.3929, 0.75, 0.375, 0.75, 0.375, 0.9997, 0.3929, 0.9997, 0.3929, 1.0, 0.375, 1.0, 0.375, 0.5132, 0.393, 0.5132, 0.3928, 0.5137, 0.375, 0.5137, 0.375, 0.2339, 0.3929, 0.2339, 0.3928, 0.2363, 0.375, 0.2363, 0.3744, 0.0173, 0.3936, 0.01745, 0.3929, 0.019, 0.375, 0.019, 0.375, 0.7221, 0.3929, 0.7221, 0.3929, 0.731, 0.375, 0.731, 0.3757, 0.002234, 0.3927, 0.00214, 0.3936, 0.01745, 0.3744, 0.0173, 0.375, 0.731, 0.3929, 0.731, 0.3936, 0.7325, 0.3747, 0.7327, 0.1253, 0.731, 0.3742, 0.731, 0.3742, 0.7326, 0.1253, 0.7326, 0.625, 0.731, 0.6258, 0.731, 0.6258, 0.7326, 0.625, 0.7326, 0.125, 0.731, 0.1253, 0.731, 0.1253, 0.7326, 0.125, 0.7326, 0.6258, 0.731, 0.8747, 0.731, 0.8747, 0.7326, 0.6258, 0.7326, 0.3929, 0.731, 0.5, 0.731, 0.5, 0.7326, 0.3936, 0.7325, 0.3927, 0.00214, 0.5, 0.002162, 0.5, 0.01737, 0.3936, 0.01745, 0.5872, 0.003316, 0.6086, 0.002687, 0.625, 0.01737, 0.6232, 0.01737, 0.8747, 0.731, 0.875, 0.731, 0.875, 0.7326, 0.8747, 0.7326, 0.3742, 0.731, 0.375, 0.731, 0.3747, 0.7327, 0.3742, 0.7326, 0.6232, 0.731, 0.625, 0.731, 0.625, 0.7326, 0.6232, 0.7326, 0.5, 0.731, 0.6232, 0.731, 0.6232, 0.7326, 0.5, 0.7326, 0.5, 0.002162, 0.5872, 0.003316, 0.6232, 0.01737, 0.5, 0.01737, 0.5, 0.02795, 0.6232, 0.02795, 0.6232, 0.2339, 0.5, 0.2339, 0.5, 0.5137, 0.6234, 0.5137, 0.6232, 0.5161, 0.5, 0.5161, 0.5, 0.019, 0.6232, 0.019, 0.6232, 0.02795, 0.5, 0.02795, 0.5, 0.5161, 0.6232, 0.5161, 0.6232, 0.7221, 0.5, 0.7221, 0.5, 0.2363, 0.6234, 0.2363, 0.6226, 0.2368, 0.5, 0.2368, 0.5, 0.5017, 0.6024, 0.5023, 0.6226, 0.5132, 0.5, 0.5132, 0.5, 0.2503, 0.6232, 0.2503, 0.6232, 0.4992, 0.5, 0.4992, 0.5, 0.75, 0.6016, 0.7493, 0.6232, 0.7508, 0.5, 0.7508, 0.5, 0.25, 0.5985, 0.2493, 0.6232, 0.2503, 0.5, 0.2503, 0.5, 0.7508, 0.6232, 0.7508, 0.6232, 0.9997, 0.5, 0.9997, 0.5, 0.7221, 0.6232, 0.7221, 0.6232, 0.731, 0.5, 0.731, 0.5, 0.01737, 0.6232, 0.01737, 0.6232, 0.019, 0.5, 0.019, 0.5, 0.2339, 0.6232, 0.2339, 0.6234, 0.2363, 0.5, 0.2363, 0.5, 0.5132, 0.6226, 0.5132, 0.6234, 0.5137, 0.5, 0.5137, 0.5, 0.9997, 0.6232, 0.9997, 0.6232, 1.0, 0.5, 1.0, 0.5, 0.7478, 0.6052, 0.7473, 0.6016, 0.7493, 0.5, 0.75, 0.5, 0.4992, 0.6232, 0.4992, 0.5985, 0.5007, 0.5, 0.5, 0.5, 0.2483, 0.6024, 0.2477, 0.5985, 0.2493, 0.5, 0.25, 0.5, 0.7326, 0.6232, 0.7326, 0.6052, 0.7473, 0.5, 0.7478, 0.5, 0.0, 0.5801, 0.001381, 0.5872, 0.003316, 0.5, 0.002162, 0.5801, 0.001381, 0.625, 0.0, 0.6086, 0.002687, 0.5872, 0.003316, 0.3929, 0.0, 0.5, 0.0, 0.5, 0.002162, 0.3927, 0.00214, 0.375, 0.0, 0.3929, 0.0, 0.3927, 0.00214, 0.3757, 0.002234, 0.3747, 0.7327, 0.3936, 0.7325, 0.3926, 0.7479, 0.3753, 0.7478, 0.1253, 0.7326, 0.3742, 0.7326, 0.3742, 0.7478, 0.1253, 0.7478, 0.625, 0.7326, 0.6258, 0.7326, 0.6258, 0.7478, 0.6193, 0.7477, 0.125, 0.7326, 0.1253, 0.7326, 0.1253, 0.7478, 0.125, 0.7478, 0.6258, 0.7326, 0.8747, 0.7326, 0.8747, 0.7478, 0.6258, 0.7478, 0.3936, 0.7325, 0.5, 0.7326, 0.5, 0.7478, 0.3926, 0.7479, 0.8747, 0.7326, 0.875, 0.7326, 0.875, 0.7478, 0.8747, 0.7478, 0.3742, 0.7326, 0.3747, 0.7327, 0.3753, 0.7478, 0.3742, 0.7478, 0.6232, 0.7326, 0.625, 0.7326, 0.6193, 0.7477, 0.6052, 0.7473, 0.5, 0.2368, 0.6226, 0.2368, 0.6024, 0.2477, 0.5, 0.2483, 0.5, 0.5, 0.5985, 0.5007, 0.6024, 0.5023, 0.5, 0.5017, 0.375, 0.2368, 0.393, 0.2368, 0.3925, 0.2483, 0.3761, 0.2482, 0.375, 0.5, 0.3929, 0.5, 0.3925, 0.5017, 0.3756, 0.5018, 0.8747, 0.5, 0.875, 0.5, 0.875, 0.5017, 0.8747, 0.5017, 0.3742, 0.5, 0.375, 0.5, 0.3756, 0.5018, 0.3742, 0.5017, 0.5985, 0.5007, 0.625, 0.5, 0.6181, 0.5019, 0.6024, 0.5023, 0.3929, 0.5, 0.5, 0.5, 0.5, 0.5017, 0.3925, 0.5017, 0.125, 0.5, 0.1253, 0.5, 0.1253, 0.5017, 0.125, 0.5017, 0.6258, 0.5, 0.8747, 0.5, 0.8747, 0.5017, 0.6258, 0.5017, 0.625, 0.5, 0.6258, 0.5, 0.6258, 0.5017, 0.6181, 0.5019, 0.1253, 0.5, 0.3742, 0.5, 0.3742, 0.5017, 0.1253, 0.5017, 0.393, 0.2368, 0.5, 0.2368, 0.5, 0.2483, 0.3925, 0.2483, 0.6226, 0.2368, 0.625, 0.2368, 0.6147, 0.248, 0.6024, 0.2477])
me_cube_009.use_remesh_fix_poles = True
me_cube_009.use_remesh_preserve_attributes = False
me_cube_009.update()

# ---- objects
ob_cube = bpy.data.objects.new('Cube', me_cube)
ob_cube_001 = bpy.data.objects.new('Cube.001', me_cube_001)
ob_cube_002 = bpy.data.objects.new('Cube.002', me_cube_002)
ob_pilar = bpy.data.objects.new('pilar', me_cube_007)
ob_pilar_001 = bpy.data.objects.new('pilar.001', me_cube_008)
ob_pilar_002 = bpy.data.objects.new('pilar.002', me_cube_009)

# ---- transforms, parenting, visibility, modifiers, constraints
ob_cube.location = (0.0, 0.0, 0.0)
ob_cube.lock_rotations_4d = False
ob_cube.empty_display_type = 'ARROWS'
ob_cube.lineart.crease_threshold = 0.0
_m = ob_cube.modifiers.new('Subdivision', 'SUBSURF')
ob_cube_001.location = (-1.35, -0.7275, 1.976)
ob_cube_001.lineart.crease_threshold = 0.0
_m = ob_cube_001.modifiers.new('Subdivision', 'SUBSURF')
ob_cube_002.location = (-1.35, -0.7275, -0.04741)
ob_cube_002.lineart.crease_threshold = 0.0
_m = ob_cube_002.modifiers.new('Subdivision', 'SUBSURF')
ob_pilar.location = (-6.336, 0.0, 0.0)
ob_pilar.lock_rotations_4d = False
ob_pilar.empty_display_type = 'ARROWS'
ob_pilar.lineart.crease_threshold = 0.0
_m = ob_pilar.modifiers.new('Subdivision', 'SUBSURF')
ob_pilar_001.location = (-6.583, -0.7275, 1.976)
ob_pilar_001.lineart.crease_threshold = 0.0
_m = ob_pilar_001.modifiers.new('Subdivision', 'SUBSURF')
ob_pilar_002.location = (-6.583, -0.7275, -0.04741)
ob_pilar_002.lineart.crease_threshold = 0.0
_m = ob_pilar_002.modifiers.new('Subdivision', 'SUBSURF')

# ---- collection membership
col_collection.objects.link(ob_cube)
col_collection.objects.link(ob_cube_001)
col_collection.objects.link(ob_cube_002)
col_collection.objects.link(ob_pilar)
col_collection.objects.link(ob_pilar_001)
col_collection.objects.link(ob_pilar_002)

# ---- scene / render settings (as saved in the file)
scene.frame_start = 1; scene.frame_end = 250; scene.frame_set(1)
scene.render.engine = 'BLENDER_EEVEE_NEXT'
scene.cycles.use_denoising = False
scene.cycles.samples = 128
scene.cycles.sampling_pattern = 'TABULATED_SOBOL'
scene.cycles.use_adaptive_sampling = False
scene.cycles.use_light_tree = False
scene.view_settings.view_transform = 'Filmic'
bpy.context.view_layer.update()

# ---- added for rendering (the .blend has no active camera and no usable light): camera, sun
cam_auto = bpy.data.cameras.new('AutoCamera')
cam_auto.lens = 50.0
cam_auto.sensor_width = 36.0
cam_auto.clip_end = 1000.0
ob_auto_camera = bpy.data.objects.new('AutoCamera', cam_auto)
scene.collection.objects.link(ob_auto_camera)
ob_auto_camera.location = (4.78866, -10.0665, 6.20977)
ob_auto_camera.rotation_euler = (1.09748, -7.21219e-08, 0.694738)
scene.camera = ob_auto_camera
light_auto_sun = bpy.data.lights.new('AutoSun', 'SUN')
light_auto_sun.energy = 3.0
light_auto_sun.angle = 0.0523599
ob_auto_sun = bpy.data.objects.new('AutoSun', light_auto_sun)
scene.collection.objects.link(ob_auto_sun)
ob_auto_sun.rotation_euler = (0.872665, 0.174533, 0.523599)
bpy.context.view_layer.update()
